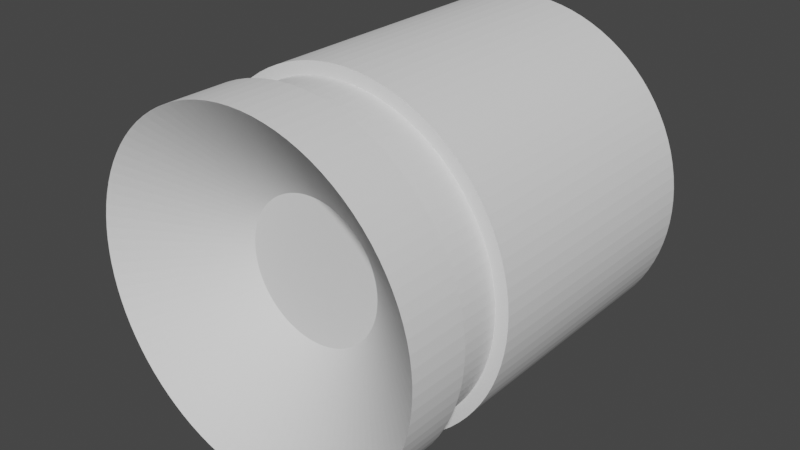 # Source: gun.blend  (saved by Blender 2.91.10; exported with 4.5.12 LTS)
import bpy
from mathutils import Matrix  # noqa: F401  (used for matrix-valued properties, if any)

bpy.ops.wm.read_factory_settings(use_empty=True)
scene = bpy.context.scene
scene.name = 'Scene'

# ---- collections
col_collection = bpy.data.collections.new('Collection'); scene.collection.children.link(col_collection)

# ---- world
world_world = bpy.data.worlds.new('World'); scene.world = world_world
world_world.use_nodes = True; world_world.node_tree.nodes.clear()
_N = world_world.node_tree.nodes; _L = world_world.node_tree.links
n0 = _N.new('ShaderNodeOutputWorld'); n0.name = 'World Output'; n0.location = (300, 300)
n1 = _N.new('ShaderNodeBackground'); n1.name = 'Background'; n1.location = (10, 300)
n1.inputs[0].default_value = (0.05088, 0.05088, 0.05088, 1.0)
_L.new(n1.outputs[0], n0.inputs[0])
n0.is_active_output = True
world_world.color = (0.05088, 0.05088, 0.05088)
world_world.use_sun_shadow = False
world_world.sun_shadow_jitter_overblur = 0.0

# ---- meshes
me_cylinder_001 = bpy.data.meshes.new('Cylinder.001')
me_cylinder_001.from_pydata([(0.0, 1.0, -1.105), (0.0, 1.0, 1.138), (0.06976, 0.9976, -1.105), (0.06976, 0.9976, 1.138), (0.1392, 0.9903, -1.105), (0.1392, 0.9903, 1.138), (0.2079, 0.9781, -1.105), (0.2079, 0.9781, 1.138), (0.2756, 0.9613, -1.105), (0.2756, 0.9613, 1.138), (0.342, 0.9397, -1.105), (0.342, 0.9397, 1.138), (0.4067, 0.9135, -1.105), (0.4067, 0.9135, 1.138), (0.4695, 0.8829, -1.105), (0.4695, 0.8829, 1.138), (0.5299, 0.848, -1.105), (0.5299, 0.848, 1.138), (0.5878, 0.809, -1.105), (0.5878, 0.809, 1.138), (0.6428, 0.766, -1.105), (0.6428, 0.766, 1.138), (0.6947, 0.7193, -1.105), (0.6947, 0.7193, 1.138), (0.7431, 0.6691, -1.105), (0.7431, 0.6691, 1.138), (0.788, 0.6157, -1.105), (0.788, 0.6157, 1.138), (0.829, 0.5592, -1.105), (0.829, 0.5592, 1.138), (0.866, 0.5, -1.105), (0.866, 0.5, 1.138), (0.8988, 0.4384, -1.105), (0.8988, 0.4384, 1.138), (0.9272, 0.3746, -1.105), (0.9272, 0.3746, 1.138), (0.9511, 0.309, -1.105), (0.9511, 0.309, 1.138), (0.9703, 0.2419, -1.105), (0.9703, 0.2419, 1.138), (0.9848, 0.1736, -1.105), (0.9848, 0.1736, 1.138), (0.9945, 0.1045, -1.105), (0.9945, 0.1045, 1.138), (0.9994, 0.0349, -1.105), (0.9994, 0.0349, 1.138), (0.9994, -0.0349, -1.105), (0.9994, -0.0349, 1.138), (0.9945, -0.1045, -1.105), (0.9945, -0.1045, 1.138), (0.9848, -0.1736, -1.105), (0.9848, -0.1736, 1.138), (0.9703, -0.2419, -1.105), (0.9703, -0.2419, 1.138), (0.9511, -0.309, -1.105), (0.9511, -0.309, 1.138), (0.9272, -0.3746, -1.105), (0.9272, -0.3746, 1.138), (0.8988, -0.4384, -1.105), (0.8988, -0.4384, 1.138), (0.866, -0.5, -1.105), (0.866, -0.5, 1.138), (0.829, -0.5592, -1.105), (0.829, -0.5592, 1.138), (0.788, -0.6157, -1.105), (0.788, -0.6157, 1.138), (0.7431, -0.6691, -1.105), (0.7431, -0.6691, 1.138), (0.6947, -0.7193, -1.105), (0.6947, -0.7193, 1.138), (0.6428, -0.766, -1.105), (0.6428, -0.766, 1.138), (0.5878, -0.809, -1.105), (0.5878, -0.809, 1.138), (0.5299, -0.848, -1.105), (0.5299, -0.848, 1.138), (0.4695, -0.8829, -1.105), (0.4695, -0.8829, 1.138), (0.4067, -0.9135, -1.105), (0.4067, -0.9135, 1.138), (0.342, -0.9397, -1.105), (0.342, -0.9397, 1.138), (0.2756, -0.9613, -1.105), (0.2756, -0.9613, 1.138), (0.2079, -0.9781, -1.105), (0.2079, -0.9781, 1.138), (0.1392, -0.9903, -1.105), (0.1392, -0.9903, 1.138), (0.06976, -0.9976, -1.105), (0.06976, -0.9976, 1.138), (-1.041e-06, -1.0, -1.105), (-1.041e-06, -1.0, 1.138), (-0.06976, -0.9976, -1.105), (-0.06976, -0.9976, 1.138), (-0.1392, -0.9903, -1.105), (-0.1392, -0.9903, 1.138), (-0.2079, -0.9781, -1.105), (-0.2079, -0.9781, 1.138), (-0.2756, -0.9613, -1.105), (-0.2756, -0.9613, 1.138), (-0.342, -0.9397, -1.105), (-0.342, -0.9397, 1.138), (-0.4067, -0.9135, -1.105), (-0.4067, -0.9135, 1.138), (-0.4695, -0.8829, -1.105), (-0.4695, -0.8829, 1.138), (-0.5299, -0.848, -1.105), (-0.5299, -0.848, 1.138), (-0.5878, -0.809, -1.105), (-0.5878, -0.809, 1.138), (-0.6428, -0.766, -1.105), (-0.6428, -0.766, 1.138), (-0.6947, -0.7193, -1.105), (-0.6947, -0.7193, 1.138), (-0.7431, -0.6691, -1.105), (-0.7431, -0.6691, 1.138), (-0.788, -0.6157, -1.105), (-0.788, -0.6157, 1.138), (-0.829, -0.5592, -1.105), (-0.829, -0.5592, 1.138), (-0.866, -0.5, -1.105), (-0.866, -0.5, 1.138), (-0.8988, -0.4384, -1.105), (-0.8988, -0.4384, 1.138), (-0.9272, -0.3746, -1.105), (-0.9272, -0.3746, 1.138), (-0.9511, -0.309, -1.105), (-0.9511, -0.309, 1.138), (-0.9703, -0.2419, -1.105), (-0.9703, -0.2419, 1.138), (-0.9848, -0.1736, -1.105), (-0.9848, -0.1736, 1.138), (-0.9945, -0.1045, -1.105), (-0.9945, -0.1045, 1.138), (-0.9994, -0.0349, -1.105), (-0.9994, -0.0349, 1.138), (-0.9994, 0.0349, -1.105), (-0.9994, 0.0349, 1.138), (-0.9945, 0.1045, -1.105), (-0.9945, 0.1045, 1.138), (-0.9848, 0.1737, -1.105), (-0.9848, 0.1737, 1.138), (-0.9703, 0.2419, -1.105), (-0.9703, 0.2419, 1.138), (-0.9511, 0.309, -1.105), (-0.9511, 0.309, 1.138), (-0.9272, 0.3746, -1.105), (-0.9272, 0.3746, 1.138), (-0.8988, 0.4384, -1.105), (-0.8988, 0.4384, 1.138), (-0.866, 0.5, -1.105), (-0.866, 0.5, 1.138), (-0.829, 0.5592, -1.105), (-0.829, 0.5592, 1.138), (-0.788, 0.6157, -1.105), (-0.788, 0.6157, 1.138), (-0.7431, 0.6691, -1.105), (-0.7431, 0.6691, 1.138), (-0.6947, 0.7193, -1.105), (-0.6947, 0.7193, 1.138), (-0.6428, 0.766, -1.105), (-0.6428, 0.766, 1.138), (-0.5878, 0.809, -1.105), (-0.5878, 0.809, 1.138), (-0.5299, 0.8481, -1.105), (-0.5299, 0.8481, 1.138), (-0.4695, 0.8829, -1.105), (-0.4695, 0.8829, 1.138), (-0.4067, 0.9135, -1.105), (-0.4067, 0.9135, 1.138), (-0.342, 0.9397, -1.105), (-0.342, 0.9397, 1.138), (-0.2756, 0.9613, -1.105), (-0.2756, 0.9613, 1.138), (-0.2079, 0.9781, -1.105), (-0.2079, 0.9781, 1.138), (-0.1392, 0.9903, -1.105), (-0.1392, 0.9903, 1.138), (-0.06975, 0.9976, -1.105), (-0.06975, 0.9976, 1.138), (0.0, 1.0, 0.7811), (0.06976, 0.9976, 0.7811), (0.1392, 0.9903, 0.7811), (0.2079, 0.9781, 0.7811), (0.2756, 0.9613, 0.7811), (0.342, 0.9397, 0.7811), (0.4067, 0.9135, 0.7811), (0.4695, 0.8829, 0.7811), (0.5299, 0.848, 0.7811), (0.5878, 0.809, 0.7811), (0.6428, 0.766, 0.7811), (0.6947, 0.7193, 0.7811), (0.7431, 0.6691, 0.7811), (0.788, 0.6157, 0.7811), (0.829, 0.5592, 0.7811), (0.866, 0.5, 0.7811), (0.8988, 0.4384, 0.7811), (0.9272, 0.3746, 0.7811), (0.9511, 0.309, 0.7811), (0.9703, 0.2419, 0.7811), (0.9848, 0.1736, 0.7811), (0.9945, 0.1045, 0.7811), (0.9994, 0.0349, 0.7811), (0.9994, -0.0349, 0.7811), (0.9945, -0.1045, 0.7811), (0.9848, -0.1736, 0.7811), (0.9703, -0.2419, 0.7811), (0.9511, -0.309, 0.7811), (0.9272, -0.3746, 0.7811), (0.8988, -0.4384, 0.7811), (0.866, -0.5, 0.7811), (0.829, -0.5592, 0.7811), (0.788, -0.6157, 0.7811), (0.7431, -0.6691, 0.7811), (0.6947, -0.7193, 0.7811), (0.6428, -0.766, 0.7811), (0.5878, -0.809, 0.7811), (0.5299, -0.848, 0.7811), (0.4695, -0.8829, 0.7811), (0.4067, -0.9135, 0.7811), (0.342, -0.9397, 0.7811), (0.2756, -0.9613, 0.7811), (0.2079, -0.9781, 0.7811), (0.1392, -0.9903, 0.7811), (0.06976, -0.9976, 0.7811), (-1.041e-06, -1.0, 0.7811), (-0.06976, -0.9976, 0.7811), (-0.1392, -0.9903, 0.7811), (-0.2079, -0.9781, 0.7811), (-0.2756, -0.9613, 0.7811), (-0.342, -0.9397, 0.7811), (-0.4067, -0.9135, 0.7811), (-0.4695, -0.8829, 0.7811), (-0.5299, -0.848, 0.7811), (-0.5878, -0.809, 0.7811), (-0.6428, -0.766, 0.7811), (-0.6947, -0.7193, 0.7811), (-0.7431, -0.6691, 0.7811), (-0.788, -0.6157, 0.7811), (-0.829, -0.5592, 0.7811), (-0.866, -0.5, 0.7811), (-0.8988, -0.4384, 0.7811), (-0.9272, -0.3746, 0.7811), (-0.9511, -0.309, 0.7811), (-0.9703, -0.2419, 0.7811), (-0.9848, -0.1736, 0.7811), (-0.9945, -0.1045, 0.7811), (-0.9994, -0.0349, 0.7811), (-0.9994, 0.0349, 0.7811), (-0.9945, 0.1045, 0.7811), (-0.9848, 0.1737, 0.7811), (-0.9703, 0.2419, 0.7811), (-0.9511, 0.309, 0.7811), (-0.9272, 0.3746, 0.7811), (-0.8988, 0.4384, 0.7811), (-0.866, 0.5, 0.7811), (-0.829, 0.5592, 0.7811), (-0.788, 0.6157, 0.7811), (-0.7431, 0.6691, 0.7811), (-0.6947, 0.7193, 0.7811), (-0.6428, 0.766, 0.7811), (-0.5878, 0.809, 0.7811), (-0.5299, 0.8481, 0.7811), (-0.4695, 0.8829, 0.7811), (-0.4067, 0.9135, 0.7811), (-0.342, 0.9397, 0.7811), (-0.2756, 0.9613, 0.7811), (-0.2079, 0.9781, 0.7811), (-0.1392, 0.9903, 0.7811), (-0.06975, 0.9976, 0.7811), (0.06976, 0.9976, 0.4573), (0.1392, 0.9903, 0.4573), (0.2079, 0.9781, 0.4573), (0.2756, 0.9613, 0.4573), (0.342, 0.9397, 0.4573), (0.4067, 0.9135, 0.4573), (0.4695, 0.8829, 0.4573), (0.5299, 0.848, 0.4573), (0.5878, 0.809, 0.4573), (0.6428, 0.766, 0.4573), (0.6947, 0.7193, 0.4573), (0.7431, 0.6691, 0.4573), (0.788, 0.6157, 0.4573), (0.829, 0.5592, 0.4573), (0.866, 0.5, 0.4573), (0.8988, 0.4384, 0.4573), (0.9272, 0.3746, 0.4573), (0.9511, 0.309, 0.4573), (0.9703, 0.2419, 0.4573), (0.9848, 0.1736, 0.4573), (0.9945, 0.1045, 0.4573), (0.9994, 0.0349, 0.4573), (0.9994, -0.0349, 0.4573), (0.9945, -0.1045, 0.4573), (0.9848, -0.1736, 0.4573), (0.9703, -0.2419, 0.4573), (0.9511, -0.309, 0.4573), (0.9272, -0.3746, 0.4573), (0.8988, -0.4384, 0.4573), (0.866, -0.5, 0.4573), (0.829, -0.5592, 0.4573), (0.788, -0.6157, 0.4573), (0.7431, -0.6691, 0.4573), (0.6947, -0.7193, 0.4573), (0.6428, -0.766, 0.4573), (0.5878, -0.809, 0.4573), (0.5299, -0.848, 0.4573), (0.4695, -0.8829, 0.4573), (0.4067, -0.9135, 0.4573), (0.342, -0.9397, 0.4573), (0.2756, -0.9613, 0.4573), (0.2079, -0.9781, 0.4573), (0.1392, -0.9903, 0.4573), (0.06976, -0.9976, 0.4573), (-1.041e-06, -1.0, 0.4573), (-0.06976, -0.9976, 0.4573), (-0.1392, -0.9903, 0.4573), (-0.2079, -0.9781, 0.4573), (-0.2756, -0.9613, 0.4573), (-0.342, -0.9397, 0.4573), (-0.4067, -0.9135, 0.4573), (-0.4695, -0.8829, 0.4573), (-0.5299, -0.848, 0.4573), (-0.5878, -0.809, 0.4573), (-0.6428, -0.766, 0.4573), (-0.6947, -0.7193, 0.4573), (-0.7431, -0.6691, 0.4573), (-0.788, -0.6157, 0.4573), (-0.829, -0.5592, 0.4573), (-0.866, -0.5, 0.4573), (-0.8988, -0.4384, 0.4573), (-0.9272, -0.3746, 0.4573), (-0.9511, -0.309, 0.4573), (-0.9703, -0.2419, 0.4573), (-0.9848, -0.1736, 0.4573), (-0.9945, -0.1045, 0.4573), (-0.9994, -0.0349, 0.4573), (-0.9994, 0.0349, 0.4573), (-0.9945, 0.1045, 0.4573), (-0.9848, 0.1737, 0.4573), (-0.9703, 0.2419, 0.4573), (-0.9511, 0.309, 0.4573), (-0.9272, 0.3746, 0.4573), (-0.8988, 0.4384, 0.4573), (-0.866, 0.5, 0.4573), (-0.829, 0.5592, 0.4573), (-0.788, 0.6157, 0.4573), (-0.7431, 0.6691, 0.4573), (-0.6947, 0.7193, 0.4573), (-0.6428, 0.766, 0.4573), (-0.5878, 0.809, 0.4573), (-0.5299, 0.8481, 0.4573), (-0.4695, 0.8829, 0.4573), (-0.4067, 0.9135, 0.4573), (-0.342, 0.9397, 0.4573), (-0.2756, 0.9613, 0.4573), (-0.2079, 0.9781, 0.4573), (-0.1392, 0.9903, 0.4573), (-0.06975, 0.9976, 0.4573), (0.0, 1.0, 0.4573), (-7.548e-08, 0.9274, 0.7811), (0.06469, 0.9251, 0.7811), (0.1291, 0.9184, 0.7811), (0.1928, 0.9071, 0.7811), (0.2556, 0.8915, 0.7811), (0.3172, 0.8715, 0.7811), (0.3772, 0.8472, 0.7811), (0.4354, 0.8188, 0.7811), (0.4914, 0.7865, 0.7811), (0.5451, 0.7503, 0.7811), (0.5961, 0.7104, 0.7811), (0.6442, 0.6671, 0.7811), (0.6892, 0.6205, 0.7811), (0.7308, 0.571, 0.7811), (0.7688, 0.5186, 0.7811), (0.8031, 0.4637, 0.7811), (0.8335, 0.4065, 0.7811), (0.8599, 0.3474, 0.7811), (0.882, 0.2866, 0.7811), (0.8998, 0.2244, 0.7811), (0.9133, 0.161, 0.7811), (0.9223, 0.09694, 0.7811), (0.9268, 0.03237, 0.7811), (0.9268, -0.03236, 0.7811), (0.9223, -0.09694, 0.7811), (0.9133, -0.161, 0.7811), (0.8998, -0.2244, 0.7811), (0.882, -0.2866, 0.7811), (0.8599, -0.3474, 0.7811), (0.8335, -0.4065, 0.7811), (0.8031, -0.4637, 0.7811), (0.7688, -0.5186, 0.7811), (0.7308, -0.571, 0.7811), (0.6892, -0.6205, 0.7811), (0.6442, -0.6671, 0.7811), (0.5961, -0.7104, 0.7811), (0.5451, -0.7503, 0.7811), (0.4914, -0.7865, 0.7811), (0.4354, -0.8188, 0.7811), (0.3772, -0.8472, 0.7811), (0.3172, -0.8715, 0.7811), (0.2556, -0.8915, 0.7811), (0.1928, -0.9071, 0.7811), (0.1291, -0.9184, 0.7811), (0.06469, -0.9251, 0.7811), (-9.48e-07, -0.9274, 0.7811), (-0.06469, -0.9251, 0.7811), (-0.1291, -0.9184, 0.7811), (-0.1928, -0.9071, 0.7811), (-0.2556, -0.8915, 0.7811), (-0.3172, -0.8715, 0.7811), (-0.3772, -0.8472, 0.7811), (-0.4354, -0.8188, 0.7811), (-0.4914, -0.7865, 0.7811), (-0.5451, -0.7503, 0.7811), (-0.5961, -0.7104, 0.7811), (-0.6442, -0.6671, 0.7811), (-0.6892, -0.6205, 0.7811), (-0.7308, -0.571, 0.7811), (-0.7688, -0.5186, 0.7811), (-0.8031, -0.4637, 0.7811), (-0.8335, -0.4065, 0.7811), (-0.8599, -0.3474, 0.7811), (-0.882, -0.2866, 0.7811), (-0.8998, -0.2244, 0.7811), (-0.9133, -0.161, 0.7811), (-0.9223, -0.09694, 0.7811), (-0.9268, -0.03236, 0.7811), (-0.9268, 0.03237, 0.7811), (-0.9223, 0.09694, 0.7811), (-0.9133, 0.161, 0.7811), (-0.8998, 0.2244, 0.7811), (-0.882, 0.2866, 0.7811), (-0.8599, 0.3474, 0.7811), (-0.8335, 0.4065, 0.7811), (-0.8031, 0.4637, 0.7811), (-0.7688, 0.5186, 0.7811), (-0.7308, 0.571, 0.7811), (-0.6892, 0.6205, 0.7811), (-0.6442, 0.6671, 0.7811), (-0.5961, 0.7104, 0.7811), (-0.5451, 0.7503, 0.7811), (-0.4914, 0.7865, 0.7811), (-0.4354, 0.8188, 0.7811), (-0.3772, 0.8472, 0.7811), (-0.3172, 0.8715, 0.7811), (-0.2556, 0.8915, 0.7811), (-0.1928, 0.9071, 0.7811), (-0.1291, 0.9184, 0.7811), (-0.06469, 0.9251, 0.7811), (0.06469, 0.9251, 0.4573), (0.1291, 0.9184, 0.4573), (0.1928, 0.9071, 0.4573), (0.2556, 0.8915, 0.4573), (0.3172, 0.8715, 0.4573), (0.3772, 0.8472, 0.4573), (0.4354, 0.8188, 0.4573), (0.4914, 0.7865, 0.4573), (0.5451, 0.7503, 0.4573), (0.5961, 0.7104, 0.4573), (0.6442, 0.6671, 0.4573), (0.6892, 0.6205, 0.4573), (0.7308, 0.571, 0.4573), (0.7688, 0.5186, 0.4573), (0.8031, 0.4637, 0.4573), (0.8335, 0.4065, 0.4573), (0.8599, 0.3474, 0.4573), (0.882, 0.2866, 0.4573), (0.8998, 0.2244, 0.4573), (0.9133, 0.161, 0.4573), (0.9223, 0.09694, 0.4573), (0.9268, 0.03237, 0.4573), (0.9268, -0.03236, 0.4573), (0.9223, -0.09694, 0.4573), (0.9133, -0.161, 0.4573), (0.8998, -0.2244, 0.4573), (0.882, -0.2866, 0.4573), (0.8599, -0.3474, 0.4573), (0.8335, -0.4065, 0.4573), (0.8031, -0.4637, 0.4573), (0.7688, -0.5186, 0.4573), (0.7308, -0.571, 0.4573), (0.6892, -0.6205, 0.4573), (0.6442, -0.6671, 0.4573), (0.5961, -0.7104, 0.4573), (0.5451, -0.7503, 0.4573), (0.4914, -0.7865, 0.4573), (0.4354, -0.8188, 0.4573), (0.3772, -0.8472, 0.4573), (0.3172, -0.8715, 0.4573), (0.2556, -0.8915, 0.4573), (0.1928, -0.9071, 0.4573), (0.1291, -0.9184, 0.4573), (0.06469, -0.9251, 0.4573), (-9.48e-07, -0.9274, 0.4573), (-0.06469, -0.9251, 0.4573), (-0.1291, -0.9184, 0.4573), (-0.1928, -0.9071, 0.4573), (-0.2556, -0.8915, 0.4573), (-0.3172, -0.8715, 0.4573), (-0.3772, -0.8472, 0.4573), (-0.4354, -0.8188, 0.4573), (-0.4914, -0.7865, 0.4573), (-0.5451, -0.7503, 0.4573), (-0.5961, -0.7104, 0.4573), (-0.6442, -0.6671, 0.4573), (-0.6892, -0.6205, 0.4573), (-0.7308, -0.571, 0.4573), (-0.7688, -0.5186, 0.4573), (-0.8031, -0.4637, 0.4573), (-0.8335, -0.4065, 0.4573), (-0.8599, -0.3474, 0.4573), (-0.882, -0.2866, 0.4573), (-0.8998, -0.2244, 0.4573), (-0.9133, -0.161, 0.4573), (-0.9223, -0.09694, 0.4573), (-0.9268, -0.03236, 0.4573), (-0.9268, 0.03237, 0.4573), (-0.9223, 0.09694, 0.4573), (-0.9133, 0.161, 0.4573), (-0.8998, 0.2244, 0.4573), (-0.882, 0.2866, 0.4573), (-0.8599, 0.3474, 0.4573), (-0.8335, 0.4065, 0.4573), (-0.8031, 0.4637, 0.4573), (-0.7688, 0.5186, 0.4573), (-0.7308, 0.571, 0.4573), (-0.6892, 0.6205, 0.4573), (-0.6442, 0.6671, 0.4573), (-0.5961, 0.7104, 0.4573), (-0.5451, 0.7503, 0.4573), (-0.4914, 0.7865, 0.4573), (-0.4354, 0.8188, 0.4573), (-0.3772, 0.8472, 0.4573), (-0.3172, 0.8715, 0.4573), (-0.2556, 0.8915, 0.4573), (-0.1928, 0.9071, 0.4573), (-0.1291, 0.9184, 0.4573), (-0.06469, 0.9251, 0.4573), (-7.548e-08, 0.9274, 0.4573), (0.02857, 0.4086, 0.6726), (1.63e-07, 0.4096, 0.6726), (0.057, 0.4056, 0.6726), (0.08516, 0.4006, 0.6726), (0.1129, 0.3937, 0.6726), (0.1401, 0.3849, 0.6726), (0.1666, 0.3742, 0.6726), (0.1923, 0.3616, 0.6726), (0.217, 0.3473, 0.6726), (0.2407, 0.3314, 0.6726), (0.2633, 0.3138, 0.6726), (0.2845, 0.2946, 0.6726), (0.3044, 0.2741, 0.6726), (0.3228, 0.2522, 0.6726), (0.3396, 0.229, 0.6726), (0.3547, 0.2048, 0.6726), (0.3681, 0.1795, 0.6726), (0.3798, 0.1534, 0.6726), (0.3895, 0.1266, 0.6726), (0.3974, 0.09909, 0.6726), (0.4034, 0.07112, 0.6726), (0.4073, 0.04281, 0.6726), (0.4093, 0.01429, 0.6726), (0.4093, -0.01429, 0.6726), (0.4073, -0.04281, 0.6726), (0.4034, -0.07112, 0.6726), (0.3974, -0.09909, 0.6726), (0.3895, -0.1266, 0.6726), (0.3798, -0.1534, 0.6726), (0.3681, -0.1795, 0.6726), (0.3547, -0.2048, 0.6726), (0.3396, -0.229, 0.6726), (0.3228, -0.2522, 0.6726), (0.3044, -0.2741, 0.6726), (0.2845, -0.2946, 0.6726), (0.2633, -0.3138, 0.6726), (0.2407, -0.3314, 0.6726), (0.217, -0.3473, 0.6726), (0.1923, -0.3616, 0.6726), (0.1666, -0.3742, 0.6726), (0.1401, -0.3849, 0.6726), (0.1129, -0.3937, 0.6726), (0.08516, -0.4006, 0.6726), (0.057, -0.4056, 0.6726), (0.02857, -0.4086, 0.6726), (-2.634e-07, -0.4096, 0.6726), (-0.02857, -0.4086, 0.6726), (-0.057, -0.4056, 0.6726), (-0.08516, -0.4006, 0.6726), (-0.1129, -0.3937, 0.6726), (-0.1401, -0.3849, 0.6726), (-0.1666, -0.3742, 0.6726), (-0.1923, -0.3616, 0.6726), (-0.217, -0.3473, 0.6726), (-0.2407, -0.3314, 0.6726), (-0.2633, -0.3138, 0.6726), (-0.2845, -0.2946, 0.6726), (-0.3044, -0.2741, 0.6726), (-0.3228, -0.2522, 0.6726), (-0.3396, -0.229, 0.6726), (-0.3547, -0.2048, 0.6726), (-0.3681, -0.1795, 0.6726), (-0.3798, -0.1534, 0.6726), (-0.3895, -0.1266, 0.6726), (-0.3974, -0.09908, 0.6726), (-0.4034, -0.07112, 0.6726), (-0.4073, -0.04281, 0.6726), (-0.4093, -0.01429, 0.6726), (-0.4093, 0.0143, 0.6726), (-0.4073, 0.04281, 0.6726), (-0.4034, 0.07112, 0.6726), (-0.3974, 0.09909, 0.6726), (-0.3895, 0.1266, 0.6726), (-0.3798, 0.1534, 0.6726), (-0.3681, 0.1795, 0.6726), (-0.3547, 0.2048, 0.6726), (-0.3396, 0.229, 0.6726), (-0.3228, 0.2522, 0.6726), (-0.3044, 0.2741, 0.6726), (-0.2845, 0.2946, 0.6726), (-0.2633, 0.3138, 0.6726), (-0.2407, 0.3314, 0.6726), (-0.217, 0.3473, 0.6726), (-0.1923, 0.3616, 0.6726), (-0.1666, 0.3742, 0.6726), (-0.1401, 0.3849, 0.6726), (-0.1129, 0.3937, 0.6726), (-0.08515, 0.4006, 0.6726), (-0.057, 0.4056, 0.6726), (-0.02857, 0.4086, 0.6726)], [], [(180, 1, 3, 181), (181, 3, 5, 182), (182, 5, 7, 183), (183, 7, 9, 184), (184, 9, 11, 185), (185, 11, 13, 186), (186, 13, 15, 187), (187, 15, 17, 188), (188, 17, 19, 189), (189, 19, 21, 190), (190, 21, 23, 191), (191, 23, 25, 192), (192, 25, 27, 193), (193, 27, 29, 194), (194, 29, 31, 195), (195, 31, 33, 196), (196, 33, 35, 197), (197, 35, 37, 198), (198, 37, 39, 199), (199, 39, 41, 200), (200, 41, 43, 201), (201, 43, 45, 202), (202, 45, 47, 203), (203, 47, 49, 204), (204, 49, 51, 205), (205, 51, 53, 206), (206, 53, 55, 207), (207, 55, 57, 208), (208, 57, 59, 209), (209, 59, 61, 210), (210, 61, 63, 211), (211, 63, 65, 212), (212, 65, 67, 213), (213, 67, 69, 214), (214, 69, 71, 215), (215, 71, 73, 216), (216, 73, 75, 217), (217, 75, 77, 218), (218, 77, 79, 219), (219, 79, 81, 220), (220, 81, 83, 221), (221, 83, 85, 222), (222, 85, 87, 223), (223, 87, 89, 224), (224, 89, 91, 225), (225, 91, 93, 226), (226, 93, 95, 227), (227, 95, 97, 228), (228, 97, 99, 229), (229, 99, 101, 230), (230, 101, 103, 231), (231, 103, 105, 232), (232, 105, 107, 233), (233, 107, 109, 234), (234, 109, 111, 235), (235, 111, 113, 236), (236, 113, 115, 237), (237, 115, 117, 238), (238, 117, 119, 239), (239, 119, 121, 240), (240, 121, 123, 241), (241, 123, 125, 242), (242, 125, 127, 243), (243, 127, 129, 244), (244, 129, 131, 245), (245, 131, 133, 246), (246, 133, 135, 247), (247, 135, 137, 248), (248, 137, 139, 249), (249, 139, 141, 250), (250, 141, 143, 251), (251, 143, 145, 252), (252, 145, 147, 253), (253, 147, 149, 254), (254, 149, 151, 255), (255, 151, 153, 256), (256, 153, 155, 257), (257, 155, 157, 258), (258, 157, 159, 259), (259, 159, 161, 260), (260, 161, 163, 261), (261, 163, 165, 262), (262, 165, 167, 263), (263, 167, 169, 264), (264, 169, 171, 265), (265, 171, 173, 266), (266, 173, 175, 267), (267, 175, 177, 268), (69, 67, 573, 574), (268, 177, 179, 269), (269, 179, 1, 180), (0, 2, 4, 6, 8, 10, 12, 14, 16, 18, 20, 22, 24, 26, 28, 30, 32, 34, 36, 38, 40, 42, 44, 46, 48, 50, 52, 54, 56, 58, 60, 62, 64, 66, 68, 70, 72, 74, 76, 78, 80, 82, 84, 86, 88, 90, 92, 94, 96, 98, 100, 102, 104, 106, 108, 110, 112, 114, 116, 118, 120, 122, 124, 126, 128, 130, 132, 134, 136, 138, 140, 142, 144, 146, 148, 150, 152, 154, 156, 158, 160, 162, 164, 166, 168, 170, 172, 174, 176, 178), (266, 267, 447, 446), (350, 349, 529, 530), (215, 216, 396, 395), (298, 297, 477, 478), (267, 268, 448, 447), (349, 348, 528, 529), (216, 217, 397, 396), (297, 296, 476, 477), (268, 269, 449, 448), (348, 347, 527, 528), (217, 218, 398, 397), (296, 295, 475, 476), (269, 180, 360, 449), (347, 346, 526, 527), (218, 219, 399, 398), (295, 294, 474, 475), (346, 345, 525, 526), (219, 220, 400, 399), (294, 293, 473, 474), (345, 344, 524, 525), (220, 221, 401, 400), (293, 292, 472, 473), (344, 343, 523, 524), (221, 222, 402, 401), (292, 291, 471, 472), (343, 342, 522, 523), (222, 223, 403, 402), (291, 290, 470, 471), (342, 341, 521, 522), (223, 224, 404, 403), (290, 289, 469, 470), (341, 340, 520, 521), (224, 225, 405, 404), (289, 288, 468, 469), (340, 339, 519, 520), (225, 226, 406, 405), (288, 287, 467, 468), (339, 338, 518, 519), (226, 227, 407, 406), (287, 286, 466, 467), (338, 337, 517, 518), (227, 228, 408, 407), (286, 285, 465, 466), (337, 336, 516, 517), (228, 229, 409, 408), (285, 284, 464, 465), (336, 335, 515, 516), (229, 230, 410, 409), (284, 283, 463, 464), (335, 334, 514, 515), (230, 231, 411, 410), (283, 282, 462, 463), (334, 333, 513, 514), (231, 232, 412, 411), (282, 281, 461, 462), (180, 181, 361, 360), (333, 332, 512, 513), (232, 233, 413, 412), (281, 280, 460, 461), (181, 182, 362, 361), (332, 331, 511, 512), (233, 234, 414, 413), (280, 279, 459, 460), (182, 183, 363, 362), (331, 330, 510, 511), (234, 235, 415, 414), (279, 278, 458, 459), (183, 184, 364, 363), (330, 329, 509, 510), (235, 236, 416, 415), (278, 277, 457, 458), (184, 185, 365, 364), (329, 328, 508, 509), (236, 237, 417, 416), (277, 276, 456, 457), (185, 186, 366, 365), (328, 327, 507, 508), (237, 238, 418, 417), (276, 275, 455, 456), (186, 187, 367, 366), (327, 326, 506, 507), (238, 239, 419, 418), (275, 274, 454, 455), (187, 188, 368, 367), (326, 325, 505, 506), (239, 240, 420, 419), (274, 273, 453, 454), (188, 189, 369, 368), (325, 324, 504, 505), (240, 241, 421, 420), (0, 359, 270, 2), (2, 270, 271, 4), (4, 271, 272, 6), (6, 272, 273, 8), (8, 273, 274, 10), (10, 274, 275, 12), (12, 275, 276, 14), (14, 276, 277, 16), (16, 277, 278, 18), (18, 278, 279, 20), (20, 279, 280, 22), (22, 280, 281, 24), (24, 281, 282, 26), (26, 282, 283, 28), (28, 283, 284, 30), (30, 284, 285, 32), (32, 285, 286, 34), (34, 286, 287, 36), (36, 287, 288, 38), (38, 288, 289, 40), (40, 289, 290, 42), (42, 290, 291, 44), (44, 291, 292, 46), (46, 292, 293, 48), (48, 293, 294, 50), (50, 294, 295, 52), (52, 295, 296, 54), (54, 296, 297, 56), (56, 297, 298, 58), (58, 298, 299, 60), (60, 299, 300, 62), (62, 300, 301, 64), (64, 301, 302, 66), (66, 302, 303, 68), (68, 303, 304, 70), (70, 304, 305, 72), (72, 305, 306, 74), (74, 306, 307, 76), (76, 307, 308, 78), (78, 308, 309, 80), (80, 309, 310, 82), (82, 310, 311, 84), (84, 311, 312, 86), (86, 312, 313, 88), (88, 313, 314, 90), (90, 314, 315, 92), (92, 315, 316, 94), (94, 316, 317, 96), (96, 317, 318, 98), (98, 318, 319, 100), (100, 319, 320, 102), (102, 320, 321, 104), (104, 321, 322, 106), (106, 322, 323, 108), (108, 323, 324, 110), (110, 324, 325, 112), (112, 325, 326, 114), (114, 326, 327, 116), (116, 327, 328, 118), (118, 328, 329, 120), (120, 329, 330, 122), (122, 330, 331, 124), (124, 331, 332, 126), (126, 332, 333, 128), (128, 333, 334, 130), (130, 334, 335, 132), (132, 335, 336, 134), (134, 336, 337, 136), (136, 337, 338, 138), (138, 338, 339, 140), (140, 339, 340, 142), (142, 340, 341, 144), (144, 341, 342, 146), (146, 342, 343, 148), (148, 343, 344, 150), (150, 344, 345, 152), (152, 345, 346, 154), (154, 346, 347, 156), (156, 347, 348, 158), (158, 348, 349, 160), (160, 349, 350, 162), (162, 350, 351, 164), (164, 351, 352, 166), (166, 352, 353, 168), (168, 353, 354, 170), (170, 354, 355, 172), (172, 355, 356, 174), (174, 356, 357, 176), (176, 357, 358, 178), (178, 358, 359, 0), (538, 449, 360, 539), (537, 448, 449, 538), (536, 447, 448, 537), (535, 446, 447, 536), (534, 445, 446, 535), (533, 444, 445, 534), (532, 443, 444, 533), (531, 442, 443, 532), (530, 441, 442, 531), (529, 440, 441, 530), (528, 439, 440, 529), (527, 438, 439, 528), (526, 437, 438, 527), (525, 436, 437, 526), (524, 435, 436, 525), (523, 434, 435, 524), (522, 433, 434, 523), (521, 432, 433, 522), (520, 431, 432, 521), (519, 430, 431, 520), (518, 429, 430, 519), (517, 428, 429, 518), (516, 427, 428, 517), (515, 426, 427, 516), (514, 425, 426, 515), (513, 424, 425, 514), (512, 423, 424, 513), (511, 422, 423, 512), (510, 421, 422, 511), (509, 420, 421, 510), (508, 419, 420, 509), (507, 418, 419, 508), (506, 417, 418, 507), (505, 416, 417, 506), (504, 415, 416, 505), (503, 414, 415, 504), (502, 413, 414, 503), (501, 412, 413, 502), (500, 411, 412, 501), (499, 410, 411, 500), (498, 409, 410, 499), (497, 408, 409, 498), (496, 407, 408, 497), (495, 406, 407, 496), (494, 405, 406, 495), (493, 404, 405, 494), (492, 403, 404, 493), (491, 402, 403, 492), (490, 401, 402, 491), (489, 400, 401, 490), (488, 399, 400, 489), (487, 398, 399, 488), (486, 397, 398, 487), (485, 396, 397, 486), (484, 395, 396, 485), (483, 394, 395, 484), (482, 393, 394, 483), (481, 392, 393, 482), (480, 391, 392, 481), (479, 390, 391, 480), (478, 389, 390, 479), (477, 388, 389, 478), (476, 387, 388, 477), (475, 386, 387, 476), (474, 385, 386, 475), (473, 384, 385, 474), (472, 383, 384, 473), (471, 382, 383, 472), (470, 381, 382, 471), (469, 380, 381, 470), (468, 379, 380, 469), (467, 378, 379, 468), (466, 377, 378, 467), (465, 376, 377, 466), (464, 375, 376, 465), (463, 374, 375, 464), (462, 373, 374, 463), (461, 372, 373, 462), (460, 371, 372, 461), (459, 370, 371, 460), (458, 369, 370, 459), (457, 368, 369, 458), (456, 367, 368, 457), (455, 366, 367, 456), (454, 365, 366, 455), (453, 364, 365, 454), (452, 363, 364, 453), (451, 362, 363, 452), (450, 361, 362, 451), (539, 360, 361, 450), (299, 298, 478, 479), (214, 215, 395, 394), (351, 350, 530, 531), (265, 266, 446, 445), (300, 299, 479, 480), (213, 214, 394, 393), (352, 351, 531, 532), (264, 265, 445, 444), (301, 300, 480, 481), (212, 213, 393, 392), (353, 352, 532, 533), (263, 264, 444, 443), (302, 301, 481, 482), (211, 212, 392, 391), (354, 353, 533, 534), (262, 263, 443, 442), (303, 302, 482, 483), (210, 211, 391, 390), (355, 354, 534, 535), (261, 262, 442, 441), (304, 303, 483, 484), (209, 210, 390, 389), (356, 355, 535, 536), (260, 261, 441, 440), (305, 304, 484, 485), (208, 209, 389, 388), (357, 356, 536, 537), (259, 260, 440, 439), (306, 305, 485, 486), (207, 208, 388, 387), (358, 357, 537, 538), (258, 259, 439, 438), (307, 306, 486, 487), (206, 207, 387, 386), (359, 358, 538, 539), (257, 258, 438, 437), (308, 307, 487, 488), (205, 206, 386, 385), (256, 257, 437, 436), (309, 308, 488, 489), (204, 205, 385, 384), (255, 256, 436, 435), (310, 309, 489, 490), (203, 204, 384, 383), (254, 255, 435, 434), (311, 310, 490, 491), (202, 203, 383, 382), (253, 254, 434, 433), (312, 311, 491, 492), (201, 202, 382, 381), (252, 253, 433, 432), (313, 312, 492, 493), (200, 201, 381, 380), (251, 252, 432, 431), (314, 313, 493, 494), (199, 200, 380, 379), (250, 251, 431, 430), (315, 314, 494, 495), (198, 199, 379, 378), (249, 250, 430, 429), (316, 315, 495, 496), (197, 198, 378, 377), (248, 249, 429, 428), (317, 316, 496, 497), (196, 197, 377, 376), (247, 248, 428, 427), (318, 317, 497, 498), (195, 196, 376, 375), (246, 247, 427, 426), (319, 318, 498, 499), (194, 195, 375, 374), (245, 246, 426, 425), (320, 319, 499, 500), (193, 194, 374, 373), (244, 245, 425, 424), (321, 320, 500, 501), (192, 193, 373, 372), (270, 359, 539, 450), (243, 244, 424, 423), (322, 321, 501, 502), (191, 192, 372, 371), (271, 270, 450, 451), (242, 243, 423, 422), (323, 322, 502, 503), (190, 191, 371, 370), (272, 271, 451, 452), (241, 242, 422, 421), (324, 323, 503, 504), (189, 190, 370, 369), (273, 272, 452, 453), (540, 541, 629, 628, 627, 626, 625, 624, 623, 622, 621, 620, 619, 618, 617, 616, 615, 614, 613, 612, 611, 610, 609, 608, 607, 606, 605, 604, 603, 602, 601, 600, 599, 598, 597, 596, 595, 594, 593, 592, 591, 590, 589, 588, 587, 586, 585, 584, 583, 582, 581, 580, 579, 578, 577, 576, 575, 574, 573, 572, 571, 570, 569, 568, 567, 566, 565, 564, 563, 562, 561, 560, 559, 558, 557, 556, 555, 554, 553, 552, 551, 550, 549, 548, 547, 546, 545, 544, 543, 542), (139, 137, 608, 609), (17, 15, 547, 548), (87, 85, 582, 583), (157, 155, 617, 618), (35, 33, 556, 557), (105, 103, 591, 592), (175, 173, 626, 627), (53, 51, 565, 566), (123, 121, 600, 601), (71, 69, 574, 575), (141, 139, 609, 610), (19, 17, 548, 549), (89, 87, 583, 584), (159, 157, 618, 619), (37, 35, 557, 558), (107, 105, 592, 593), (177, 175, 627, 628), (3, 1, 541, 540), (55, 53, 566, 567), (125, 123, 601, 602), (73, 71, 575, 576), (143, 141, 610, 611), (21, 19, 549, 550), (91, 89, 584, 585), (161, 159, 619, 620), (39, 37, 558, 559), (109, 107, 593, 594), (179, 177, 628, 629), (57, 55, 567, 568), (127, 125, 602, 603), (5, 3, 540, 542), (75, 73, 576, 577), (145, 143, 611, 612), (23, 21, 550, 551), (93, 91, 585, 586), (163, 161, 620, 621), (41, 39, 559, 560), (111, 109, 594, 595), (1, 179, 629, 541), (59, 57, 568, 569), (129, 127, 603, 604), (7, 5, 542, 543), (77, 75, 577, 578), (147, 145, 612, 613), (25, 23, 551, 552), (95, 93, 586, 587), (165, 163, 621, 622), (43, 41, 560, 561), (113, 111, 595, 596), (61, 59, 569, 570), (131, 129, 604, 605), (9, 7, 543, 544), (79, 77, 578, 579), (149, 147, 613, 614), (27, 25, 552, 553), (97, 95, 587, 588), (167, 165, 622, 623), (45, 43, 561, 562), (115, 113, 596, 597), (63, 61, 570, 571), (133, 131, 605, 606), (11, 9, 544, 545), (81, 79, 579, 580), (151, 149, 614, 615), (29, 27, 553, 554), (99, 97, 588, 589), (169, 167, 623, 624), (47, 45, 562, 563), (117, 115, 597, 598), (65, 63, 571, 572), (135, 133, 606, 607), (13, 11, 545, 546), (83, 81, 580, 581), (153, 151, 615, 616), (31, 29, 554, 555), (101, 99, 589, 590), (171, 169, 624, 625), (49, 47, 563, 564), (119, 117, 598, 599), (67, 65, 572, 573), (137, 135, 607, 608), (15, 13, 546, 547), (85, 83, 581, 582), (155, 153, 616, 617), (33, 31, 555, 556), (103, 101, 590, 591), (173, 171, 625, 626), (51, 49, 564, 565), (121, 119, 599, 600)])
_uv = me_cylinder_001.uv_layers.new(name='UVMap')
_uv.uv.foreach_set('vector', [1.0, 0.9553, 1.0, 1.0, 0.9889, 1.0, 0.9889, 0.9553, 0.9889, 0.9553, 0.9889, 1.0, 0.9778, 1.0, 0.9778, 0.9553, 0.9778, 0.9553, 0.9778, 1.0, 0.9667, 1.0, 0.9667, 0.9553, 0.9667, 0.9553, 0.9667, 1.0, 0.9556, 1.0, 0.9556, 0.9553, 0.9556, 0.9553, 0.9556, 1.0, 0.9444, 1.0, 0.9444, 0.9553, 0.9444, 0.9553, 0.9444, 1.0, 0.9333, 1.0, 0.9333, 0.9553, 0.9333, 0.9553, 0.9333, 1.0, 0.9222, 1.0, 0.9222, 0.9553, 0.9222, 0.9553, 0.9222, 1.0, 0.9111, 1.0, 0.9111, 0.9553, 0.9111, 0.9553, 0.9111, 1.0, 0.9, 1.0, 0.9, 0.9553, 0.9, 0.9553, 0.9, 1.0, 0.8889, 1.0, 0.8889, 0.9553, 0.8889, 0.9553, 0.8889, 1.0, 0.8778, 1.0, 0.8778, 0.9553, 0.8778, 0.9553, 0.8778, 1.0, 0.8667, 1.0, 0.8667, 0.9553, 0.8667, 0.9553, 0.8667, 1.0, 0.8556, 1.0, 0.8556, 0.9553, 0.8556, 0.9553, 0.8556, 1.0, 0.8444, 1.0, 0.8444, 0.9553, 0.8444, 0.9553, 0.8444, 1.0, 0.8333, 1.0, 0.8333, 0.9553, 0.8333, 0.9553, 0.8333, 1.0, 0.8222, 1.0, 0.8222, 0.9553, 0.8222, 0.9553, 0.8222, 1.0, 0.8111, 1.0, 0.8111, 0.9553, 0.8111, 0.9553, 0.8111, 1.0, 0.8, 1.0, 0.8, 0.9553, 0.8, 0.9553, 0.8, 1.0, 0.7889, 1.0, 0.7889, 0.9553, 0.7889, 0.9553, 0.7889, 1.0, 0.7778, 1.0, 0.7778, 0.9553, 0.7778, 0.9553, 0.7778, 1.0, 0.7667, 1.0, 0.7667, 0.9553, 0.7667, 0.9553, 0.7667, 1.0, 0.7556, 1.0, 0.7556, 0.9553, 0.7556, 0.9553, 0.7556, 1.0, 0.7444, 1.0, 0.7444, 0.9553, 0.7444, 0.9553, 0.7444, 1.0, 0.7333, 1.0, 0.7333, 0.9553, 0.7333, 0.9553, 0.7333, 1.0, 0.7222, 1.0, 0.7222, 0.9553, 0.7222, 0.9553, 0.7222, 1.0, 0.7111, 1.0, 0.7111, 0.9553, 0.7111, 0.9553, 0.7111, 1.0, 0.7, 1.0, 0.7, 0.9553, 0.7, 0.9553, 0.7, 1.0, 0.6889, 1.0, 0.6889, 0.9553, 0.6889, 0.9553, 0.6889, 1.0, 0.6778, 1.0, 0.6778, 0.9553, 0.6778, 0.9553, 0.6778, 1.0, 0.6667, 1.0, 0.6667, 0.9553, 0.6667, 0.9553, 0.6667, 1.0, 0.6556, 1.0, 0.6556, 0.9553, 0.6556, 0.9553, 0.6556, 1.0, 0.6444, 1.0, 0.6444, 0.9553, 0.6444, 0.9553, 0.6444, 1.0, 0.6333, 1.0, 0.6333, 0.9553, 0.6333, 0.9553, 0.6333, 1.0, 0.6222, 1.0, 0.6222, 0.9553, 0.6222, 0.9553, 0.6222, 1.0, 0.6111, 1.0, 0.6111, 0.9553, 0.6111, 0.9553, 0.6111, 1.0, 0.6, 1.0, 0.6, 0.9553, 0.6, 0.9553, 0.6, 1.0, 0.5889, 1.0, 0.5889, 0.9553, 0.5889, 0.9553, 0.5889, 1.0, 0.5778, 1.0, 0.5778, 0.9553, 0.5778, 0.9553, 0.5778, 1.0, 0.5667, 1.0, 0.5667, 0.9553, 0.5667, 0.9553, 0.5667, 1.0, 0.5556, 1.0, 0.5556, 0.9553, 0.5556, 0.9553, 0.5556, 1.0, 0.5444, 1.0, 0.5444, 0.9553, 0.5444, 0.9553, 0.5444, 1.0, 0.5333, 1.0, 0.5333, 0.9553, 0.5333, 0.9553, 0.5333, 1.0, 0.5222, 1.0, 0.5222, 0.9553, 0.5222, 0.9553, 0.5222, 1.0, 0.5111, 1.0, 0.5111, 0.9553, 0.5111, 0.9553, 0.5111, 1.0, 0.5, 1.0, 0.5, 0.9553, 0.5, 0.9553, 0.5, 1.0, 0.4889, 1.0, 0.4889, 0.9553, 0.4889, 0.9553, 0.4889, 1.0, 0.4778, 1.0, 0.4778, 0.9553, 0.4778, 0.9553, 0.4778, 1.0, 0.4667, 1.0, 0.4667, 0.9553, 0.4667, 0.9553, 0.4667, 1.0, 0.4556, 1.0, 0.4556, 0.9553, 0.4556, 0.9553, 0.4556, 1.0, 0.4444, 1.0, 0.4444, 0.9553, 0.4444, 0.9553, 0.4444, 1.0, 0.4333, 1.0, 0.4333, 0.9553, 0.4333, 0.9553, 0.4333, 1.0, 0.4222, 1.0, 0.4222, 0.9553, 0.4222, 0.9553, 0.4222, 1.0, 0.4111, 1.0, 0.4111, 0.9553, 0.4111, 0.9553, 0.4111, 1.0, 0.4, 1.0, 0.4, 0.9553, 0.4, 0.9553, 0.4, 1.0, 0.3889, 1.0, 0.3889, 0.9553, 0.3889, 0.9553, 0.3889, 1.0, 0.3778, 1.0, 0.3778, 0.9553, 0.3778, 0.9553, 0.3778, 1.0, 0.3667, 1.0, 0.3667, 0.9553, 0.3667, 0.9553, 0.3667, 1.0, 0.3556, 1.0, 0.3556, 0.9553, 0.3556, 0.9553, 0.3556, 1.0, 0.3444, 1.0, 0.3444, 0.9553, 0.3444, 0.9553, 0.3444, 1.0, 0.3333, 1.0, 0.3333, 0.9553, 0.3333, 0.9553, 0.3333, 1.0, 0.3222, 1.0, 0.3222, 0.9553, 0.3222, 0.9553, 0.3222, 1.0, 0.3111, 1.0, 0.3111, 0.9553, 0.3111, 0.9553, 0.3111, 1.0, 0.3, 1.0, 0.3, 0.9553, 0.3, 0.9553, 0.3, 1.0, 0.2889, 1.0, 0.2889, 0.9553, 0.2889, 0.9553, 0.2889, 1.0, 0.2778, 1.0, 0.2778, 0.9553, 0.2778, 0.9553, 0.2778, 1.0, 0.2667, 1.0, 0.2667, 0.9553, 0.2667, 0.9553, 0.2667, 1.0, 0.2556, 1.0, 0.2556, 0.9553, 0.2556, 0.9553, 0.2556, 1.0, 0.2444, 1.0, 0.2444, 0.9553, 0.2444, 0.9553, 0.2444, 1.0, 0.2333, 1.0, 0.2333, 0.9553, 0.2333, 0.9553, 0.2333, 1.0, 0.2222, 1.0, 0.2222, 0.9553, 0.2222, 0.9553, 0.2222, 1.0, 0.2111, 1.0, 0.2111, 0.9553, 0.2111, 0.9553, 0.2111, 1.0, 0.2, 1.0, 0.2, 0.9553, 0.2, 0.9553, 0.2, 1.0, 0.1889, 1.0, 0.1889, 0.9553, 0.1889, 0.9553, 0.1889, 1.0, 0.1778, 1.0, 0.1778, 0.9553, 0.1778, 0.9553, 0.1778, 1.0, 0.1667, 1.0, 0.1667, 0.9553, 0.1667, 0.9553, 0.1667, 1.0, 0.1556, 1.0, 0.1556, 0.9553, 0.1556, 0.9553, 0.1556, 1.0, 0.1444, 1.0, 0.1444, 0.9553, 0.1444, 0.9553, 0.1444, 1.0, 0.1333, 1.0, 0.1333, 0.9553, 0.1333, 0.9553, 0.1333, 1.0, 0.1222, 1.0, 0.1222, 0.9553, 0.1222, 0.9553, 0.1222, 1.0, 0.1111, 1.0, 0.1111, 0.9553, 0.1111, 0.9553, 0.1111, 1.0, 0.1, 1.0, 0.1, 0.9553, 0.1, 0.9553, 0.1, 1.0, 0.08889, 1.0, 0.08889, 0.9553, 0.08889, 0.9553, 0.08889, 1.0, 0.07778, 1.0, 0.07778, 0.9553, 0.07778, 0.9553, 0.07778, 1.0, 0.06667, 1.0, 0.06667, 0.9553, 0.06667, 0.9553, 0.06667, 1.0, 0.05555, 1.0, 0.05555, 0.9553, 0.05555, 0.9553, 0.05555, 1.0, 0.04444, 1.0, 0.04444, 0.9553, 0.04444, 0.9553, 0.04444, 1.0, 0.03333, 1.0, 0.03333, 0.9553, 0.03333, 0.9553, 0.03333, 1.0, 0.02222, 1.0, 0.02222, 0.9553, 0.6222, 1.0, 0.6333, 1.0, 0.6333, 1.0, 0.6222, 1.0, 0.02222, 0.9553, 0.02222, 1.0, 0.01111, 1.0, 0.01111, 0.9553, 0.01111, 0.9553, 0.01111, 1.0, -1.254e-06, 1.0, -1.254e-06, 0.9553, 0.75, 0.49, 0.7667, 0.4894, 0.7834, 0.4877, 0.7999, 0.4848, 0.8162, 0.4807, 0.8321, 0.4755, 0.8476, 0.4693, 0.8627, 0.4619, 0.8772, 0.4535, 0.8911, 0.4442, 0.9043, 0.4339, 0.9167, 0.4226, 0.9284, 0.4106, 0.9391, 0.3978, 0.949, 0.3842, 0.9578, 0.37, 0.9657, 0.3552, 0.9725, 0.3399, 0.9783, 0.3242, 0.9829, 0.3081, 0.9864, 0.2917, 0.9887, 0.2751, 0.9899, 0.2584, 0.9899, 0.2416, 0.9887, 0.2249, 0.9864, 0.2083, 0.9829, 0.1919, 0.9783, 0.1758, 0.9725, 0.1601, 0.9657, 0.1448, 0.9578, 0.13, 0.949, 0.1158, 0.9391, 0.1022, 0.9284, 0.08941, 0.9167, 0.07736, 0.9043, 0.06615, 0.8911, 0.05584, 0.8772, 0.04647, 0.8627, 0.03809, 0.8476, 0.03075, 0.8321, 0.02447, 0.8162, 0.0193, 0.7999, 0.01524, 0.7834, 0.01234, 0.7667, 0.01058, 0.75, 0.01, 0.7333, 0.01058, 0.7166, 0.01234, 0.7001, 0.01524, 0.6838, 0.0193, 0.6679, 0.02447, 0.6524, 0.03075, 0.6373, 0.03809, 0.6228, 0.04647, 0.6089, 0.05584, 0.5957, 0.06615, 0.5833, 0.07736, 0.5716, 0.08941, 0.5609, 0.1022, 0.551, 0.1158, 0.5422, 0.13, 0.5343, 0.1448, 0.5275, 0.1601, 0.5217, 0.1758, 0.5171, 0.1919, 0.5136, 0.2083, 0.5113, 0.2249, 0.5101, 0.2416, 0.5101, 0.2584, 0.5113, 0.2751, 0.5136, 0.2917, 0.5171, 0.3081, 0.5217, 0.3242, 0.5275, 0.3399, 0.5343, 0.3552, 0.5422, 0.37, 0.551, 0.3842, 0.5609, 0.3978, 0.5716, 0.4106, 0.5833, 0.4226, 0.5957, 0.4339, 0.6089, 0.4442, 0.6228, 0.4535, 0.6373, 0.4619, 0.6524, 0.4693, 0.6679, 0.4755, 0.6838, 0.4807, 0.7001, 0.4848, 0.7166, 0.4877, 0.7333, 0.4894, 0.04444, 0.9553, 0.03333, 0.9553, 0.03333, 0.9553, 0.04444, 0.9553, 0.1, 0.9149, 0.1111, 0.9149, 0.1111, 0.9149, 0.1, 0.9149, 0.6111, 0.9553, 0.6, 0.9553, 0.6, 0.9553, 0.6111, 0.9553, 0.6778, 0.9149, 0.6889, 0.9149, 0.6889, 0.9149, 0.6778, 0.9149, 0.03333, 0.9553, 0.02222, 0.9553, 0.02222, 0.9553, 0.03333, 0.9553, 0.1111, 0.9149, 0.1222, 0.9149, 0.1222, 0.9149, 0.1111, 0.9149, 0.6, 0.9553, 0.5889, 0.9553, 0.5889, 0.9553, 0.6, 0.9553, 0.6889, 0.9149, 0.7, 0.9149, 0.7, 0.9149, 0.6889, 0.9149, 0.02222, 0.9553, 0.01111, 0.9553, 0.01111, 0.9553, 0.02222, 0.9553, 0.1222, 0.9149, 0.1333, 0.9149, 0.1333, 0.9149, 0.1222, 0.9149, 0.5889, 0.9553, 0.5778, 0.9553, 0.5778, 0.9553, 0.5889, 0.9553, 0.7, 0.9149, 0.7111, 0.9149, 0.7111, 0.9149, 0.7, 0.9149, 0.01111, 0.9553, -1.254e-06, 0.9553, -1.254e-06, 0.9553, 0.01111, 0.9553, 0.1333, 0.9149, 0.1444, 0.9149, 0.1444, 0.9149, 0.1333, 0.9149, 0.5778, 0.9553, 0.5667, 0.9553, 0.5667, 0.9553, 0.5778, 0.9553, 0.7111, 0.9149, 0.7222, 0.9149, 0.7222, 0.9149, 0.7111, 0.9149, 0.1444, 0.9149, 0.1556, 0.9149, 0.1556, 0.9149, 0.1444, 0.9149, 0.5667, 0.9553, 0.5556, 0.9553, 0.5556, 0.9553, 0.5667, 0.9553, 0.7222, 0.9149, 0.7333, 0.9149, 0.7333, 0.9149, 0.7222, 0.9149, 0.1556, 0.9149, 0.1667, 0.9149, 0.1667, 0.9149, 0.1556, 0.9149, 0.5556, 0.9553, 0.5444, 0.9553, 0.5444, 0.9553, 0.5556, 0.9553, 0.7333, 0.9149, 0.7444, 0.9149, 0.7444, 0.9149, 0.7333, 0.9149, 0.1667, 0.9149, 0.1778, 0.9149, 0.1778, 0.9149, 0.1667, 0.9149, 0.5444, 0.9553, 0.5333, 0.9553, 0.5333, 0.9553, 0.5444, 0.9553, 0.7444, 0.9149, 0.7556, 0.9149, 0.7556, 0.9149, 0.7444, 0.9149, 0.1778, 0.9149, 0.1889, 0.9149, 0.1889, 0.9149, 0.1778, 0.9149, 0.5333, 0.9553, 0.5222, 0.9553, 0.5222, 0.9553, 0.5333, 0.9553, 0.7556, 0.9149, 0.7667, 0.9149, 0.7667, 0.9149, 0.7556, 0.9149, 0.1889, 0.9149, 0.2, 0.9149, 0.2, 0.9149, 0.1889, 0.9149, 0.5222, 0.9553, 0.5111, 0.9553, 0.5111, 0.9553, 0.5222, 0.9553, 0.7667, 0.9149, 0.7778, 0.9149, 0.7778, 0.9149, 0.7667, 0.9149, 0.2, 0.9149, 0.2111, 0.9149, 0.2111, 0.9149, 0.2, 0.9149, 0.5111, 0.9553, 0.5, 0.9553, 0.5, 0.9553, 0.5111, 0.9553, 0.7778, 0.9149, 0.7889, 0.9149, 0.7889, 0.9149, 0.7778, 0.9149, 0.2111, 0.9149, 0.2222, 0.9149, 0.2222, 0.9149, 0.2111, 0.9149, 0.5, 0.9553, 0.4889, 0.9553, 0.4889, 0.9553, 0.5, 0.9553, 0.7889, 0.9149, 0.8, 0.9149, 0.8, 0.9149, 0.7889, 0.9149, 0.2222, 0.9149, 0.2333, 0.9149, 0.2333, 0.9149, 0.2222, 0.9149, 0.4889, 0.9553, 0.4778, 0.9553, 0.4778, 0.9553, 0.4889, 0.9553, 0.8, 0.9149, 0.8111, 0.9149, 0.8111, 0.9149, 0.8, 0.9149, 0.2333, 0.9149, 0.2444, 0.9149, 0.2444, 0.9149, 0.2333, 0.9149, 0.4778, 0.9553, 0.4667, 0.9553, 0.4667, 0.9553, 0.4778, 0.9553, 0.8111, 0.9149, 0.8222, 0.9149, 0.8222, 0.9149, 0.8111, 0.9149, 0.2444, 0.9149, 0.2556, 0.9149, 0.2556, 0.9149, 0.2444, 0.9149, 0.4667, 0.9553, 0.4556, 0.9553, 0.4556, 0.9553, 0.4667, 0.9553, 0.8222, 0.9149, 0.8333, 0.9149, 0.8333, 0.9149, 0.8222, 0.9149, 0.2556, 0.9149, 0.2667, 0.9149, 0.2667, 0.9149, 0.2556, 0.9149, 0.4556, 0.9553, 0.4444, 0.9553, 0.4444, 0.9553, 0.4556, 0.9553, 0.8333, 0.9149, 0.8444, 0.9149, 0.8444, 0.9149, 0.8333, 0.9149, 0.2667, 0.9149, 0.2778, 0.9149, 0.2778, 0.9149, 0.2667, 0.9149, 0.4444, 0.9553, 0.4333, 0.9553, 0.4333, 0.9553, 0.4444, 0.9553, 0.8444, 0.9149, 0.8556, 0.9149, 0.8556, 0.9149, 0.8444, 0.9149, 0.2778, 0.9149, 0.2889, 0.9149, 0.2889, 0.9149, 0.2778, 0.9149, 0.4333, 0.9553, 0.4222, 0.9553, 0.4222, 0.9553, 0.4333, 0.9553, 0.8556, 0.9149, 0.8667, 0.9149, 0.8667, 0.9149, 0.8556, 0.9149, 1.0, 0.9553, 0.9889, 0.9553, 0.9889, 0.9553, 1.0, 0.9553, 0.2889, 0.9149, 0.3, 0.9149, 0.3, 0.9149, 0.2889, 0.9149, 0.4222, 0.9553, 0.4111, 0.9553, 0.4111, 0.9553, 0.4222, 0.9553, 0.8667, 0.9149, 0.8778, 0.9149, 0.8778, 0.9149, 0.8667, 0.9149, 0.9889, 0.9553, 0.9778, 0.9553, 0.9778, 0.9553, 0.9889, 0.9553, 0.3, 0.9149, 0.3111, 0.9149, 0.3111, 0.9149, 0.3, 0.9149, 0.4111, 0.9553, 0.4, 0.9553, 0.4, 0.9553, 0.4111, 0.9553, 0.8778, 0.9149, 0.8889, 0.9149, 0.8889, 0.9149, 0.8778, 0.9149, 0.9778, 0.9553, 0.9667, 0.9553, 0.9667, 0.9553, 0.9778, 0.9553, 0.3111, 0.9149, 0.3222, 0.9149, 0.3222, 0.9149, 0.3111, 0.9149, 0.4, 0.9553, 0.3889, 0.9553, 0.3889, 0.9553, 0.4, 0.9553, 0.8889, 0.9149, 0.9, 0.9149, 0.9, 0.9149, 0.8889, 0.9149, 0.9667, 0.9553, 0.9556, 0.9553, 0.9556, 0.9553, 0.9667, 0.9553, 0.3222, 0.9149, 0.3333, 0.9149, 0.3333, 0.9149, 0.3222, 0.9149, 0.3889, 0.9553, 0.3778, 0.9553, 0.3778, 0.9553, 0.3889, 0.9553, 0.9, 0.9149, 0.9111, 0.9149, 0.9111, 0.9149, 0.9, 0.9149, 0.9556, 0.9553, 0.9444, 0.9553, 0.9444, 0.9553, 0.9556, 0.9553, 0.3333, 0.9149, 0.3444, 0.9149, 0.3444, 0.9149, 0.3333, 0.9149, 0.3778, 0.9553, 0.3667, 0.9553, 0.3667, 0.9553, 0.3778, 0.9553, 0.9111, 0.9149, 0.9222, 0.9149, 0.9222, 0.9149, 0.9111, 0.9149, 0.9444, 0.9553, 0.9333, 0.9553, 0.9333, 0.9553, 0.9444, 0.9553, 0.3444, 0.9149, 0.3556, 0.9149, 0.3556, 0.9149, 0.3444, 0.9149, 0.3667, 0.9553, 0.3556, 0.9553, 0.3556, 0.9553, 0.3667, 0.9553, 0.9222, 0.9149, 0.9333, 0.9149, 0.9333, 0.9149, 0.9222, 0.9149, 0.9333, 0.9553, 0.9222, 0.9553, 0.9222, 0.9553, 0.9333, 0.9553, 0.3556, 0.9149, 0.3667, 0.9149, 0.3667, 0.9149, 0.3556, 0.9149, 0.3556, 0.9553, 0.3444, 0.9553, 0.3444, 0.9553, 0.3556, 0.9553, 0.9333, 0.9149, 0.9444, 0.9149, 0.9444, 0.9149, 0.9333, 0.9149, 0.9222, 0.9553, 0.9111, 0.9553, 0.9111, 0.9553, 0.9222, 0.9553, 0.3667, 0.9149, 0.3778, 0.9149, 0.3778, 0.9149, 0.3667, 0.9149, 0.3444, 0.9553, 0.3333, 0.9553, 0.3333, 0.9553, 0.3444, 0.9553, 0.9444, 0.9149, 0.9556, 0.9149, 0.9556, 0.9149, 0.9444, 0.9149, 0.9111, 0.9553, 0.9, 0.9553, 0.9, 0.9553, 0.9111, 0.9553, 0.3778, 0.9149, 0.3889, 0.9149, 0.3889, 0.9149, 0.3778, 0.9149, 0.3333, 0.9553, 0.3222, 0.9553, 0.3222, 0.9553, 0.3333, 0.9553, 1.0, 0.5, 1.0, 0.9149, 0.9889, 0.9149, 0.9889, 0.5, 0.9889, 0.5, 0.9889, 0.9149, 0.9778, 0.9149, 0.9778, 0.5, 0.9778, 0.5, 0.9778, 0.9149, 0.9667, 0.9149, 0.9667, 0.5, 0.9667, 0.5, 0.9667, 0.9149, 0.9556, 0.9149, 0.9556, 0.5, 0.9556, 0.5, 0.9556, 0.9149, 0.9444, 0.9149, 0.9444, 0.5, 0.9444, 0.5, 0.9444, 0.9149, 0.9333, 0.9149, 0.9333, 0.5, 0.9333, 0.5, 0.9333, 0.9149, 0.9222, 0.9149, 0.9222, 0.5, 0.9222, 0.5, 0.9222, 0.9149, 0.9111, 0.9149, 0.9111, 0.5, 0.9111, 0.5, 0.9111, 0.9149, 0.9, 0.9149, 0.9, 0.5, 0.9, 0.5, 0.9, 0.9149, 0.8889, 0.9149, 0.8889, 0.5, 0.8889, 0.5, 0.8889, 0.9149, 0.8778, 0.9149, 0.8778, 0.5, 0.8778, 0.5, 0.8778, 0.9149, 0.8667, 0.9149, 0.8667, 0.5, 0.8667, 0.5, 0.8667, 0.9149, 0.8556, 0.9149, 0.8556, 0.5, 0.8556, 0.5, 0.8556, 0.9149, 0.8444, 0.9149, 0.8444, 0.5, 0.8444, 0.5, 0.8444, 0.9149, 0.8333, 0.9149, 0.8333, 0.5, 0.8333, 0.5, 0.8333, 0.9149, 0.8222, 0.9149, 0.8222, 0.5, 0.8222, 0.5, 0.8222, 0.9149, 0.8111, 0.9149, 0.8111, 0.5, 0.8111, 0.5, 0.8111, 0.9149, 0.8, 0.9149, 0.8, 0.5, 0.8, 0.5, 0.8, 0.9149, 0.7889, 0.9149, 0.7889, 0.5, 0.7889, 0.5, 0.7889, 0.9149, 0.7778, 0.9149, 0.7778, 0.5, 0.7778, 0.5, 0.7778, 0.9149, 0.7667, 0.9149, 0.7667, 0.5, 0.7667, 0.5, 0.7667, 0.9149, 0.7556, 0.9149, 0.7556, 0.5, 0.7556, 0.5, 0.7556, 0.9149, 0.7444, 0.9149, 0.7444, 0.5, 0.7444, 0.5, 0.7444, 0.9149, 0.7333, 0.9149, 0.7333, 0.5, 0.7333, 0.5, 0.7333, 0.9149, 0.7222, 0.9149, 0.7222, 0.5, 0.7222, 0.5, 0.7222, 0.9149, 0.7111, 0.9149, 0.7111, 0.5, 0.7111, 0.5, 0.7111, 0.9149, 0.7, 0.9149, 0.7, 0.5, 0.7, 0.5, 0.7, 0.9149, 0.6889, 0.9149, 0.6889, 0.5, 0.6889, 0.5, 0.6889, 0.9149, 0.6778, 0.9149, 0.6778, 0.5, 0.6778, 0.5, 0.6778, 0.9149, 0.6667, 0.9149, 0.6667, 0.5, 0.6667, 0.5, 0.6667, 0.9149, 0.6556, 0.9149, 0.6556, 0.5, 0.6556, 0.5, 0.6556, 0.9149, 0.6444, 0.9149, 0.6444, 0.5, 0.6444, 0.5, 0.6444, 0.9149, 0.6333, 0.9149, 0.6333, 0.5, 0.6333, 0.5, 0.6333, 0.9149, 0.6222, 0.9149, 0.6222, 0.5, 0.6222, 0.5, 0.6222, 0.9149, 0.6111, 0.9149, 0.6111, 0.5, 0.6111, 0.5, 0.6111, 0.9149, 0.6, 0.9149, 0.6, 0.5, 0.6, 0.5, 0.6, 0.9149, 0.5889, 0.9149, 0.5889, 0.5, 0.5889, 0.5, 0.5889, 0.9149, 0.5778, 0.9149, 0.5778, 0.5, 0.5778, 0.5, 0.5778, 0.9149, 0.5667, 0.9149, 0.5667, 0.5, 0.5667, 0.5, 0.5667, 0.9149, 0.5556, 0.9149, 0.5556, 0.5, 0.5556, 0.5, 0.5556, 0.9149, 0.5444, 0.9149, 0.5444, 0.5, 0.5444, 0.5, 0.5444, 0.9149, 0.5333, 0.9149, 0.5333, 0.5, 0.5333, 0.5, 0.5333, 0.9149, 0.5222, 0.9149, 0.5222, 0.5, 0.5222, 0.5, 0.5222, 0.9149, 0.5111, 0.9149, 0.5111, 0.5, 0.5111, 0.5, 0.5111, 0.9149, 0.5, 0.9149, 0.5, 0.5, 0.5, 0.5, 0.5, 0.9149, 0.4889, 0.9149, 0.4889, 0.5, 0.4889, 0.5, 0.4889, 0.9149, 0.4778, 0.9149, 0.4778, 0.5, 0.4778, 0.5, 0.4778, 0.9149, 0.4667, 0.9149, 0.4667, 0.5, 0.4667, 0.5, 0.4667, 0.9149, 0.4556, 0.9149, 0.4556, 0.5, 0.4556, 0.5, 0.4556, 0.9149, 0.4444, 0.9149, 0.4444, 0.5, 0.4444, 0.5, 0.4444, 0.9149, 0.4333, 0.9149, 0.4333, 0.5, 0.4333, 0.5, 0.4333, 0.9149, 0.4222, 0.9149, 0.4222, 0.5, 0.4222, 0.5, 0.4222, 0.9149, 0.4111, 0.9149, 0.4111, 0.5, 0.4111, 0.5, 0.4111, 0.9149, 0.4, 0.9149, 0.4, 0.5, 0.4, 0.5, 0.4, 0.9149, 0.3889, 0.9149, 0.3889, 0.5, 0.3889, 0.5, 0.3889, 0.9149, 0.3778, 0.9149, 0.3778, 0.5, 0.3778, 0.5, 0.3778, 0.9149, 0.3667, 0.9149, 0.3667, 0.5, 0.3667, 0.5, 0.3667, 0.9149, 0.3556, 0.9149, 0.3556, 0.5, 0.3556, 0.5, 0.3556, 0.9149, 0.3444, 0.9149, 0.3444, 0.5, 0.3444, 0.5, 0.3444, 0.9149, 0.3333, 0.9149, 0.3333, 0.5, 0.3333, 0.5, 0.3333, 0.9149, 0.3222, 0.9149, 0.3222, 0.5, 0.3222, 0.5, 0.3222, 0.9149, 0.3111, 0.9149, 0.3111, 0.5, 0.3111, 0.5, 0.3111, 0.9149, 0.3, 0.9149, 0.3, 0.5, 0.3, 0.5, 0.3, 0.9149, 0.2889, 0.9149, 0.2889, 0.5, 0.2889, 0.5, 0.2889, 0.9149, 0.2778, 0.9149, 0.2778, 0.5, 0.2778, 0.5, 0.2778, 0.9149, 0.2667, 0.9149, 0.2667, 0.5, 0.2667, 0.5, 0.2667, 0.9149, 0.2556, 0.9149, 0.2556, 0.5, 0.2556, 0.5, 0.2556, 0.9149, 0.2444, 0.9149, 0.2444, 0.5, 0.2444, 0.5, 0.2444, 0.9149, 0.2333, 0.9149, 0.2333, 0.5, 0.2333, 0.5, 0.2333, 0.9149, 0.2222, 0.9149, 0.2222, 0.5, 0.2222, 0.5, 0.2222, 0.9149, 0.2111, 0.9149, 0.2111, 0.5, 0.2111, 0.5, 0.2111, 0.9149, 0.2, 0.9149, 0.2, 0.5, 0.2, 0.5, 0.2, 0.9149, 0.1889, 0.9149, 0.1889, 0.5, 0.1889, 0.5, 0.1889, 0.9149, 0.1778, 0.9149, 0.1778, 0.5, 0.1778, 0.5, 0.1778, 0.9149, 0.1667, 0.9149, 0.1667, 0.5, 0.1667, 0.5, 0.1667, 0.9149, 0.1556, 0.9149, 0.1556, 0.5, 0.1556, 0.5, 0.1556, 0.9149, 0.1444, 0.9149, 0.1444, 0.5, 0.1444, 0.5, 0.1444, 0.9149, 0.1333, 0.9149, 0.1333, 0.5, 0.1333, 0.5, 0.1333, 0.9149, 0.1222, 0.9149, 0.1222, 0.5, 0.1222, 0.5, 0.1222, 0.9149, 0.1111, 0.9149, 0.1111, 0.5, 0.1111, 0.5, 0.1111, 0.9149, 0.1, 0.9149, 0.1, 0.5, 0.1, 0.5, 0.1, 0.9149, 0.08889, 0.9149, 0.08889, 0.5, 0.08889, 0.5, 0.08889, 0.9149, 0.07778, 0.9149, 0.07778, 0.5, 0.07778, 0.5, 0.07778, 0.9149, 0.06667, 0.9149, 0.06667, 0.5, 0.06667, 0.5, 0.06667, 0.9149, 0.05555, 0.9149, 0.05555, 0.5, 0.05555, 0.5, 0.05555, 0.9149, 0.04444, 0.9149, 0.04444, 0.5, 0.04444, 0.5, 0.04444, 0.9149, 0.03333, 0.9149, 0.03333, 0.5, 0.03333, 0.5, 0.03333, 0.9149, 0.02222, 0.9149, 0.02222, 0.5, 0.02222, 0.5, 0.02222, 0.9149, 0.01111, 0.9149, 0.01111, 0.5, 0.01111, 0.5, 0.01111, 0.9149, -1.254e-06, 0.9149, -1.254e-06, 0.5, 0.01111, 0.9149, 0.01111, 0.9553, -1.254e-06, 0.9553, -1.254e-06, 0.9149, 0.02222, 0.9149, 0.02222, 0.9553, 0.01111, 0.9553, 0.01111, 0.9149, 0.03333, 0.9149, 0.03333, 0.9553, 0.02222, 0.9553, 0.02222, 0.9149, 0.04444, 0.9149, 0.04444, 0.9553, 0.03333, 0.9553, 0.03333, 0.9149, 0.05555, 0.9149, 0.05555, 0.9553, 0.04444, 0.9553, 0.04444, 0.9149, 0.06667, 0.9149, 0.06667, 0.9553, 0.05555, 0.9553, 0.05555, 0.9149, 0.07778, 0.9149, 0.07778, 0.9553, 0.06667, 0.9553, 0.06667, 0.9149, 0.08889, 0.9149, 0.08889, 0.9553, 0.07778, 0.9553, 0.07778, 0.9149, 0.1, 0.9149, 0.1, 0.9553, 0.08889, 0.9553, 0.08889, 0.9149, 0.1111, 0.9149, 0.1111, 0.9553, 0.1, 0.9553, 0.1, 0.9149, 0.1222, 0.9149, 0.1222, 0.9553, 0.1111, 0.9553, 0.1111, 0.9149, 0.1333, 0.9149, 0.1333, 0.9553, 0.1222, 0.9553, 0.1222, 0.9149, 0.1444, 0.9149, 0.1444, 0.9553, 0.1333, 0.9553, 0.1333, 0.9149, 0.1556, 0.9149, 0.1556, 0.9553, 0.1444, 0.9553, 0.1444, 0.9149, 0.1667, 0.9149, 0.1667, 0.9553, 0.1556, 0.9553, 0.1556, 0.9149, 0.1778, 0.9149, 0.1778, 0.9553, 0.1667, 0.9553, 0.1667, 0.9149, 0.1889, 0.9149, 0.1889, 0.9553, 0.1778, 0.9553, 0.1778, 0.9149, 0.2, 0.9149, 0.2, 0.9553, 0.1889, 0.9553, 0.1889, 0.9149, 0.2111, 0.9149, 0.2111, 0.9553, 0.2, 0.9553, 0.2, 0.9149, 0.2222, 0.9149, 0.2222, 0.9553, 0.2111, 0.9553, 0.2111, 0.9149, 0.2333, 0.9149, 0.2333, 0.9553, 0.2222, 0.9553, 0.2222, 0.9149, 0.2444, 0.9149, 0.2444, 0.9553, 0.2333, 0.9553, 0.2333, 0.9149, 0.2556, 0.9149, 0.2556, 0.9553, 0.2444, 0.9553, 0.2444, 0.9149, 0.2667, 0.9149, 0.2667, 0.9553, 0.2556, 0.9553, 0.2556, 0.9149, 0.2778, 0.9149, 0.2778, 0.9553, 0.2667, 0.9553, 0.2667, 0.9149, 0.2889, 0.9149, 0.2889, 0.9553, 0.2778, 0.9553, 0.2778, 0.9149, 0.3, 0.9149, 0.3, 0.9553, 0.2889, 0.9553, 0.2889, 0.9149, 0.3111, 0.9149, 0.3111, 0.9553, 0.3, 0.9553, 0.3, 0.9149, 0.3222, 0.9149, 0.3222, 0.9553, 0.3111, 0.9553, 0.3111, 0.9149, 0.3333, 0.9149, 0.3333, 0.9553, 0.3222, 0.9553, 0.3222, 0.9149, 0.3444, 0.9149, 0.3444, 0.9553, 0.3333, 0.9553, 0.3333, 0.9149, 0.3556, 0.9149, 0.3556, 0.9553, 0.3444, 0.9553, 0.3444, 0.9149, 0.3667, 0.9149, 0.3667, 0.9553, 0.3556, 0.9553, 0.3556, 0.9149, 0.3778, 0.9149, 0.3778, 0.9553, 0.3667, 0.9553, 0.3667, 0.9149, 0.3889, 0.9149, 0.3889, 0.9553, 0.3778, 0.9553, 0.3778, 0.9149, 0.4, 0.9149, 0.4, 0.9553, 0.3889, 0.9553, 0.3889, 0.9149, 0.4111, 0.9149, 0.4111, 0.9553, 0.4, 0.9553, 0.4, 0.9149, 0.4222, 0.9149, 0.4222, 0.9553, 0.4111, 0.9553, 0.4111, 0.9149, 0.4333, 0.9149, 0.4333, 0.9553, 0.4222, 0.9553, 0.4222, 0.9149, 0.4444, 0.9149, 0.4444, 0.9553, 0.4333, 0.9553, 0.4333, 0.9149, 0.4556, 0.9149, 0.4556, 0.9553, 0.4444, 0.9553, 0.4444, 0.9149, 0.4667, 0.9149, 0.4667, 0.9553, 0.4556, 0.9553, 0.4556, 0.9149, 0.4778, 0.9149, 0.4778, 0.9553, 0.4667, 0.9553, 0.4667, 0.9149, 0.4889, 0.9149, 0.4889, 0.9553, 0.4778, 0.9553, 0.4778, 0.9149, 0.5, 0.9149, 0.5, 0.9553, 0.4889, 0.9553, 0.4889, 0.9149, 0.5111, 0.9149, 0.5111, 0.9553, 0.5, 0.9553, 0.5, 0.9149, 0.5222, 0.9149, 0.5222, 0.9553, 0.5111, 0.9553, 0.5111, 0.9149, 0.5333, 0.9149, 0.5333, 0.9553, 0.5222, 0.9553, 0.5222, 0.9149, 0.5444, 0.9149, 0.5444, 0.9553, 0.5333, 0.9553, 0.5333, 0.9149, 0.5556, 0.9149, 0.5556, 0.9553, 0.5444, 0.9553, 0.5444, 0.9149, 0.5667, 0.9149, 0.5667, 0.9553, 0.5556, 0.9553, 0.5556, 0.9149, 0.5778, 0.9149, 0.5778, 0.9553, 0.5667, 0.9553, 0.5667, 0.9149, 0.5889, 0.9149, 0.5889, 0.9553, 0.5778, 0.9553, 0.5778, 0.9149, 0.6, 0.9149, 0.6, 0.9553, 0.5889, 0.9553, 0.5889, 0.9149, 0.6111, 0.9149, 0.6111, 0.9553, 0.6, 0.9553, 0.6, 0.9149, 0.6222, 0.9149, 0.6222, 0.9553, 0.6111, 0.9553, 0.6111, 0.9149, 0.6333, 0.9149, 0.6333, 0.9553, 0.6222, 0.9553, 0.6222, 0.9149, 0.6444, 0.9149, 0.6444, 0.9553, 0.6333, 0.9553, 0.6333, 0.9149, 0.6556, 0.9149, 0.6556, 0.9553, 0.6444, 0.9553, 0.6444, 0.9149, 0.6667, 0.9149, 0.6667, 0.9553, 0.6556, 0.9553, 0.6556, 0.9149, 0.6778, 0.9149, 0.6778, 0.9553, 0.6667, 0.9553, 0.6667, 0.9149, 0.6889, 0.9149, 0.6889, 0.9553, 0.6778, 0.9553, 0.6778, 0.9149, 0.7, 0.9149, 0.7, 0.9553, 0.6889, 0.9553, 0.6889, 0.9149, 0.7111, 0.9149, 0.7111, 0.9553, 0.7, 0.9553, 0.7, 0.9149, 0.7222, 0.9149, 0.7222, 0.9553, 0.7111, 0.9553, 0.7111, 0.9149, 0.7333, 0.9149, 0.7333, 0.9553, 0.7222, 0.9553, 0.7222, 0.9149, 0.7444, 0.9149, 0.7444, 0.9553, 0.7333, 0.9553, 0.7333, 0.9149, 0.7556, 0.9149, 0.7556, 0.9553, 0.7444, 0.9553, 0.7444, 0.9149, 0.7667, 0.9149, 0.7667, 0.9553, 0.7556, 0.9553, 0.7556, 0.9149, 0.7778, 0.9149, 0.7778, 0.9553, 0.7667, 0.9553, 0.7667, 0.9149, 0.7889, 0.9149, 0.7889, 0.9553, 0.7778, 0.9553, 0.7778, 0.9149, 0.8, 0.9149, 0.8, 0.9553, 0.7889, 0.9553, 0.7889, 0.9149, 0.8111, 0.9149, 0.8111, 0.9553, 0.8, 0.9553, 0.8, 0.9149, 0.8222, 0.9149, 0.8222, 0.9553, 0.8111, 0.9553, 0.8111, 0.9149, 0.8333, 0.9149, 0.8333, 0.9553, 0.8222, 0.9553, 0.8222, 0.9149, 0.8444, 0.9149, 0.8444, 0.9553, 0.8333, 0.9553, 0.8333, 0.9149, 0.8556, 0.9149, 0.8556, 0.9553, 0.8444, 0.9553, 0.8444, 0.9149, 0.8667, 0.9149, 0.8667, 0.9553, 0.8556, 0.9553, 0.8556, 0.9149, 0.8778, 0.9149, 0.8778, 0.9553, 0.8667, 0.9553, 0.8667, 0.9149, 0.8889, 0.9149, 0.8889, 0.9553, 0.8778, 0.9553, 0.8778, 0.9149, 0.9, 0.9149, 0.9, 0.9553, 0.8889, 0.9553, 0.8889, 0.9149, 0.9111, 0.9149, 0.9111, 0.9553, 0.9, 0.9553, 0.9, 0.9149, 0.9222, 0.9149, 0.9222, 0.9553, 0.9111, 0.9553, 0.9111, 0.9149, 0.9333, 0.9149, 0.9333, 0.9553, 0.9222, 0.9553, 0.9222, 0.9149, 0.9444, 0.9149, 0.9444, 0.9553, 0.9333, 0.9553, 0.9333, 0.9149, 0.9556, 0.9149, 0.9556, 0.9553, 0.9444, 0.9553, 0.9444, 0.9149, 0.9667, 0.9149, 0.9667, 0.9553, 0.9556, 0.9553, 0.9556, 0.9149, 0.9778, 0.9149, 0.9778, 0.9553, 0.9667, 0.9553, 0.9667, 0.9149, 0.9889, 0.9149, 0.9889, 0.9553, 0.9778, 0.9553, 0.9778, 0.9149, 1.0, 0.9149, 1.0, 0.9553, 0.9889, 0.9553, 0.9889, 0.9149, 0.6667, 0.9149, 0.6778, 0.9149, 0.6778, 0.9149, 0.6667, 0.9149, 0.6222, 0.9553, 0.6111, 0.9553, 0.6111, 0.9553, 0.6222, 0.9553, 0.08889, 0.9149, 0.1, 0.9149, 0.1, 0.9149, 0.08889, 0.9149, 0.05555, 0.9553, 0.04444, 0.9553, 0.04444, 0.9553, 0.05555, 0.9553, 0.6556, 0.9149, 0.6667, 0.9149, 0.6667, 0.9149, 0.6556, 0.9149, 0.6333, 0.9553, 0.6222, 0.9553, 0.6222, 0.9553, 0.6333, 0.9553, 0.07778, 0.9149, 0.08889, 0.9149, 0.08889, 0.9149, 0.07778, 0.9149, 0.06667, 0.9553, 0.05555, 0.9553, 0.05555, 0.9553, 0.06667, 0.9553, 0.6444, 0.9149, 0.6556, 0.9149, 0.6556, 0.9149, 0.6444, 0.9149, 0.6444, 0.9553, 0.6333, 0.9553, 0.6333, 0.9553, 0.6444, 0.9553, 0.06667, 0.9149, 0.07778, 0.9149, 0.07778, 0.9149, 0.06667, 0.9149, 0.07778, 0.9553, 0.06667, 0.9553, 0.06667, 0.9553, 0.07778, 0.9553, 0.6333, 0.9149, 0.6444, 0.9149, 0.6444, 0.9149, 0.6333, 0.9149, 0.6556, 0.9553, 0.6444, 0.9553, 0.6444, 0.9553, 0.6556, 0.9553, 0.05555, 0.9149, 0.06667, 0.9149, 0.06667, 0.9149, 0.05555, 0.9149, 0.08889, 0.9553, 0.07778, 0.9553, 0.07778, 0.9553, 0.08889, 0.9553, 0.6222, 0.9149, 0.6333, 0.9149, 0.6333, 0.9149, 0.6222, 0.9149, 0.6667, 0.9553, 0.6556, 0.9553, 0.6556, 0.9553, 0.6667, 0.9553, 0.04444, 0.9149, 0.05555, 0.9149, 0.05555, 0.9149, 0.04444, 0.9149, 0.1, 0.9553, 0.08889, 0.9553, 0.08889, 0.9553, 0.1, 0.9553, 0.6111, 0.9149, 0.6222, 0.9149, 0.6222, 0.9149, 0.6111, 0.9149, 0.6778, 0.9553, 0.6667, 0.9553, 0.6667, 0.9553, 0.6778, 0.9553, 0.03333, 0.9149, 0.04444, 0.9149, 0.04444, 0.9149, 0.03333, 0.9149, 0.1111, 0.9553, 0.1, 0.9553, 0.1, 0.9553, 0.1111, 0.9553, 0.6, 0.9149, 0.6111, 0.9149, 0.6111, 0.9149, 0.6, 0.9149, 0.6889, 0.9553, 0.6778, 0.9553, 0.6778, 0.9553, 0.6889, 0.9553, 0.02222, 0.9149, 0.03333, 0.9149, 0.03333, 0.9149, 0.02222, 0.9149, 0.1222, 0.9553, 0.1111, 0.9553, 0.1111, 0.9553, 0.1222, 0.9553, 0.5889, 0.9149, 0.6, 0.9149, 0.6, 0.9149, 0.5889, 0.9149, 0.7, 0.9553, 0.6889, 0.9553, 0.6889, 0.9553, 0.7, 0.9553, 0.01111, 0.9149, 0.02222, 0.9149, 0.02222, 0.9149, 0.01111, 0.9149, 0.1333, 0.9553, 0.1222, 0.9553, 0.1222, 0.9553, 0.1333, 0.9553, 0.5778, 0.9149, 0.5889, 0.9149, 0.5889, 0.9149, 0.5778, 0.9149, 0.7111, 0.9553, 0.7, 0.9553, 0.7, 0.9553, 0.7111, 0.9553, -1.254e-06, 0.9149, 0.01111, 0.9149, 0.01111, 0.9149, -1.254e-06, 0.9149, 0.1444, 0.9553, 0.1333, 0.9553, 0.1333, 0.9553, 0.1444, 0.9553, 0.5667, 0.9149, 0.5778, 0.9149, 0.5778, 0.9149, 0.5667, 0.9149, 0.7222, 0.9553, 0.7111, 0.9553, 0.7111, 0.9553, 0.7222, 0.9553, 0.1556, 0.9553, 0.1444, 0.9553, 0.1444, 0.9553, 0.1556, 0.9553, 0.5556, 0.9149, 0.5667, 0.9149, 0.5667, 0.9149, 0.5556, 0.9149, 0.7333, 0.9553, 0.7222, 0.9553, 0.7222, 0.9553, 0.7333, 0.9553, 0.1667, 0.9553, 0.1556, 0.9553, 0.1556, 0.9553, 0.1667, 0.9553, 0.5444, 0.9149, 0.5556, 0.9149, 0.5556, 0.9149, 0.5444, 0.9149, 0.7444, 0.9553, 0.7333, 0.9553, 0.7333, 0.9553, 0.7444, 0.9553, 0.1778, 0.9553, 0.1667, 0.9553, 0.1667, 0.9553, 0.1778, 0.9553, 0.5333, 0.9149, 0.5444, 0.9149, 0.5444, 0.9149, 0.5333, 0.9149, 0.7556, 0.9553, 0.7444, 0.9553, 0.7444, 0.9553, 0.7556, 0.9553, 0.1889, 0.9553, 0.1778, 0.9553, 0.1778, 0.9553, 0.1889, 0.9553, 0.5222, 0.9149, 0.5333, 0.9149, 0.5333, 0.9149, 0.5222, 0.9149, 0.7667, 0.9553, 0.7556, 0.9553, 0.7556, 0.9553, 0.7667, 0.9553, 0.2, 0.9553, 0.1889, 0.9553, 0.1889, 0.9553, 0.2, 0.9553, 0.5111, 0.9149, 0.5222, 0.9149, 0.5222, 0.9149, 0.5111, 0.9149, 0.7778, 0.9553, 0.7667, 0.9553, 0.7667, 0.9553, 0.7778, 0.9553, 0.2111, 0.9553, 0.2, 0.9553, 0.2, 0.9553, 0.2111, 0.9553, 0.5, 0.9149, 0.5111, 0.9149, 0.5111, 0.9149, 0.5, 0.9149, 0.7889, 0.9553, 0.7778, 0.9553, 0.7778, 0.9553, 0.7889, 0.9553, 0.2222, 0.9553, 0.2111, 0.9553, 0.2111, 0.9553, 0.2222, 0.9553, 0.4889, 0.9149, 0.5, 0.9149, 0.5, 0.9149, 0.4889, 0.9149, 0.8, 0.9553, 0.7889, 0.9553, 0.7889, 0.9553, 0.8, 0.9553, 0.2333, 0.9553, 0.2222, 0.9553, 0.2222, 0.9553, 0.2333, 0.9553, 0.4778, 0.9149, 0.4889, 0.9149, 0.4889, 0.9149, 0.4778, 0.9149, 0.8111, 0.9553, 0.8, 0.9553, 0.8, 0.9553, 0.8111, 0.9553, 0.2444, 0.9553, 0.2333, 0.9553, 0.2333, 0.9553, 0.2444, 0.9553, 0.4667, 0.9149, 0.4778, 0.9149, 0.4778, 0.9149, 0.4667, 0.9149, 0.8222, 0.9553, 0.8111, 0.9553, 0.8111, 0.9553, 0.8222, 0.9553, 0.2556, 0.9553, 0.2444, 0.9553, 0.2444, 0.9553, 0.2556, 0.9553, 0.4556, 0.9149, 0.4667, 0.9149, 0.4667, 0.9149, 0.4556, 0.9149, 0.8333, 0.9553, 0.8222, 0.9553, 0.8222, 0.9553, 0.8333, 0.9553, 0.2667, 0.9553, 0.2556, 0.9553, 0.2556, 0.9553, 0.2667, 0.9553, 0.4444, 0.9149, 0.4556, 0.9149, 0.4556, 0.9149, 0.4444, 0.9149, 0.8444, 0.9553, 0.8333, 0.9553, 0.8333, 0.9553, 0.8444, 0.9553, 0.2778, 0.9553, 0.2667, 0.9553, 0.2667, 0.9553, 0.2778, 0.9553, 0.4333, 0.9149, 0.4444, 0.9149, 0.4444, 0.9149, 0.4333, 0.9149, 0.8556, 0.9553, 0.8444, 0.9553, 0.8444, 0.9553, 0.8556, 0.9553, 0.2889, 0.9553, 0.2778, 0.9553, 0.2778, 0.9553, 0.2889, 0.9553, 0.4222, 0.9149, 0.4333, 0.9149, 0.4333, 0.9149, 0.4222, 0.9149, 0.8667, 0.9553, 0.8556, 0.9553, 0.8556, 0.9553, 0.8667, 0.9553, 0.9889, 0.9149, 1.0, 0.9149, 1.0, 0.9149, 0.9889, 0.9149, 0.3, 0.9553, 0.2889, 0.9553, 0.2889, 0.9553, 0.3, 0.9553, 0.4111, 0.9149, 0.4222, 0.9149, 0.4222, 0.9149, 0.4111, 0.9149, 0.8778, 0.9553, 0.8667, 0.9553, 0.8667, 0.9553, 0.8778, 0.9553, 0.9778, 0.9149, 0.9889, 0.9149, 0.9889, 0.9149, 0.9778, 0.9149, 0.3111, 0.9553, 0.3, 0.9553, 0.3, 0.9553, 0.3111, 0.9553, 0.4, 0.9149, 0.4111, 0.9149, 0.4111, 0.9149, 0.4, 0.9149, 0.8889, 0.9553, 0.8778, 0.9553, 0.8778, 0.9553, 0.8889, 0.9553, 0.9667, 0.9149, 0.9778, 0.9149, 0.9778, 0.9149, 0.9667, 0.9149, 0.3222, 0.9553, 0.3111, 0.9553, 0.3111, 0.9553, 0.3222, 0.9553, 0.3889, 0.9149, 0.4, 0.9149, 0.4, 0.9149, 0.3889, 0.9149, 0.9, 0.9553, 0.8889, 0.9553, 0.8889, 0.9553, 0.9, 0.9553, 0.9556, 0.9149, 0.9667, 0.9149, 0.9667, 0.9149, 0.9556, 0.9149, 0.2667, 0.4894, 0.25, 0.49, 0.2333, 0.4894, 0.2166, 0.4877, 0.2001, 0.4848, 0.1838, 0.4807, 0.1679, 0.4755, 0.1524, 0.4693, 0.1373, 0.4619, 0.1228, 0.4535, 0.1089, 0.4442, 0.09573, 0.4339, 0.08328, 0.4226, 0.07165, 0.4106, 0.06088, 0.3978, 0.05103, 0.3842, 0.04215, 0.37, 0.03429, 0.3552, 0.02748, 0.3399, 0.02175, 0.3242, 0.01713, 0.3081, 0.01365, 0.2917, 0.01131, 0.2751, 0.01015, 0.2584, 0.01015, 0.2416, 0.01131, 0.2249, 0.01365, 0.2083, 0.01713, 0.1919, 0.02175, 0.1758, 0.02748, 0.1601, 0.03429, 0.1448, 0.04215, 0.13, 0.05103, 0.1158, 0.06088, 0.1022, 0.07164, 0.08941, 0.08328, 0.07736, 0.09573, 0.06615, 0.1089, 0.05584, 0.1228, 0.04647, 0.1373, 0.03809, 0.1524, 0.03075, 0.1679, 0.02447, 0.1838, 0.0193, 0.2001, 0.01524, 0.2166, 0.01234, 0.2333, 0.01058, 0.25, 0.01, 0.2667, 0.01058, 0.2834, 0.01234, 0.2999, 0.01524, 0.3162, 0.0193, 0.3321, 0.02447, 0.3476, 0.03075, 0.3627, 0.03809, 0.3772, 0.04647, 0.3911, 0.05584, 0.4043, 0.06615, 0.4167, 0.07736, 0.4284, 0.08941, 0.4391, 0.1022, 0.449, 0.1158, 0.4578, 0.13, 0.4657, 0.1448, 0.4725, 0.1601, 0.4783, 0.1758, 0.4829, 0.1919, 0.4864, 0.2083, 0.4887, 0.2249, 0.4899, 0.2416, 0.4899, 0.2584, 0.4887, 0.2751, 0.4864, 0.2917, 0.4829, 0.3081, 0.4783, 0.3242, 0.4725, 0.3399, 0.4657, 0.3552, 0.4578, 0.37, 0.449, 0.3842, 0.4391, 0.3978, 0.4284, 0.4106, 0.4167, 0.4226, 0.4043, 0.4339, 0.3911, 0.4442, 0.3772, 0.4535, 0.3627, 0.4619, 0.3476, 0.4693, 0.3321, 0.4755, 0.3162, 0.4807, 0.2999, 0.4848, 0.2834, 0.4877, 0.2333, 1.0, 0.2444, 1.0, 0.2444, 1.0, 0.2333, 1.0, 0.9111, 1.0, 0.9222, 1.0, 0.9222, 1.0, 0.9111, 1.0, 0.5222, 1.0, 0.5333, 1.0, 0.5333, 1.0, 0.5222, 1.0, 0.1333, 1.0, 0.1444, 1.0, 0.1444, 1.0, 0.1333, 1.0, 0.8111, 1.0, 0.8222, 1.0, 0.8222, 1.0, 0.8111, 1.0, 0.4222, 1.0, 0.4333, 1.0, 0.4333, 1.0, 0.4222, 1.0, 0.03333, 1.0, 0.04444, 1.0, 0.04444, 1.0, 0.03333, 1.0, 0.7111, 1.0, 0.7222, 1.0, 0.7222, 1.0, 0.7111, 1.0, 0.3222, 1.0, 0.3333, 1.0, 0.3333, 1.0, 0.3222, 1.0, 0.6111, 1.0, 0.6222, 1.0, 0.6222, 1.0, 0.6111, 1.0, 0.2222, 1.0, 0.2333, 1.0, 0.2333, 1.0, 0.2222, 1.0, 0.9, 1.0, 0.9111, 1.0, 0.9111, 1.0, 0.9, 1.0, 0.5111, 1.0, 0.5222, 1.0, 0.5222, 1.0, 0.5111, 1.0, 0.1222, 1.0, 0.1333, 1.0, 0.1333, 1.0, 0.1222, 1.0, 0.8, 1.0, 0.8111, 1.0, 0.8111, 1.0, 0.8, 1.0, 0.4111, 1.0, 0.4222, 1.0, 0.4222, 1.0, 0.4111, 1.0, 0.02222, 1.0, 0.03333, 1.0, 0.03333, 1.0, 0.02222, 1.0, 0.9889, 1.0, 1.0, 1.0, 1.0, 1.0, 0.9889, 1.0, 0.7, 1.0, 0.7111, 1.0, 0.7111, 1.0, 0.7, 1.0, 0.3111, 1.0, 0.3222, 1.0, 0.3222, 1.0, 0.3111, 1.0, 0.6, 1.0, 0.6111, 1.0, 0.6111, 1.0, 0.6, 1.0, 0.2111, 1.0, 0.2222, 1.0, 0.2222, 1.0, 0.2111, 1.0, 0.8889, 1.0, 0.9, 1.0, 0.9, 1.0, 0.8889, 1.0, 0.5, 1.0, 0.5111, 1.0, 0.5111, 1.0, 0.5, 1.0, 0.1111, 1.0, 0.1222, 1.0, 0.1222, 1.0, 0.1111, 1.0, 0.7889, 1.0, 0.8, 1.0, 0.8, 1.0, 0.7889, 1.0, 0.4, 1.0, 0.4111, 1.0, 0.4111, 1.0, 0.4, 1.0, 0.01111, 1.0, 0.02222, 1.0, 0.02222, 1.0, 0.01111, 1.0, 0.6889, 1.0, 0.7, 1.0, 0.7, 1.0, 0.6889, 1.0, 0.3, 1.0, 0.3111, 1.0, 0.3111, 1.0, 0.3, 1.0, 0.9778, 1.0, 0.9889, 1.0, 0.9889, 1.0, 0.9778, 1.0, 0.5889, 1.0, 0.6, 1.0, 0.6, 1.0, 0.5889, 1.0, 0.2, 1.0, 0.2111, 1.0, 0.2111, 1.0, 0.2, 1.0, 0.8778, 1.0, 0.8889, 1.0, 0.8889, 1.0, 0.8778, 1.0, 0.4889, 1.0, 0.5, 1.0, 0.5, 1.0, 0.4889, 1.0, 0.1, 1.0, 0.1111, 1.0, 0.1111, 1.0, 0.1, 1.0, 0.7778, 1.0, 0.7889, 1.0, 0.7889, 1.0, 0.7778, 1.0, 0.3889, 1.0, 0.4, 1.0, 0.4, 1.0, 0.3889, 1.0, -1.254e-06, 1.0, 0.01111, 1.0, 0.01111, 1.0, -1.254e-06, 1.0, 0.6778, 1.0, 0.6889, 1.0, 0.6889, 1.0, 0.6778, 1.0, 0.2889, 1.0, 0.3, 1.0, 0.3, 1.0, 0.2889, 1.0, 0.9667, 1.0, 0.9778, 1.0, 0.9778, 1.0, 0.9667, 1.0, 0.5778, 1.0, 0.5889, 1.0, 0.5889, 1.0, 0.5778, 1.0, 0.1889, 1.0, 0.2, 1.0, 0.2, 1.0, 0.1889, 1.0, 0.8667, 1.0, 0.8778, 1.0, 0.8778, 1.0, 0.8667, 1.0, 0.4778, 1.0, 0.4889, 1.0, 0.4889, 1.0, 0.4778, 1.0, 0.08889, 1.0, 0.1, 1.0, 0.1, 1.0, 0.08889, 1.0, 0.7667, 1.0, 0.7778, 1.0, 0.7778, 1.0, 0.7667, 1.0, 0.3778, 1.0, 0.3889, 1.0, 0.3889, 1.0, 0.3778, 1.0, 0.6667, 1.0, 0.6778, 1.0, 0.6778, 1.0, 0.6667, 1.0, 0.2778, 1.0, 0.2889, 1.0, 0.2889, 1.0, 0.2778, 1.0, 0.9556, 1.0, 0.9667, 1.0, 0.9667, 1.0, 0.9556, 1.0, 0.5667, 1.0, 0.5778, 1.0, 0.5778, 1.0, 0.5667, 1.0, 0.1778, 1.0, 0.1889, 1.0, 0.1889, 1.0, 0.1778, 1.0, 0.8556, 1.0, 0.8667, 1.0, 0.8667, 1.0, 0.8556, 1.0, 0.4667, 1.0, 0.4778, 1.0, 0.4778, 1.0, 0.4667, 1.0, 0.07778, 1.0, 0.08889, 1.0, 0.08889, 1.0, 0.07778, 1.0, 0.7556, 1.0, 0.7667, 1.0, 0.7667, 1.0, 0.7556, 1.0, 0.3667, 1.0, 0.3778, 1.0, 0.3778, 1.0, 0.3667, 1.0, 0.6556, 1.0, 0.6667, 1.0, 0.6667, 1.0, 0.6556, 1.0, 0.2667, 1.0, 0.2778, 1.0, 0.2778, 1.0, 0.2667, 1.0, 0.9444, 1.0, 0.9556, 1.0, 0.9556, 1.0, 0.9444, 1.0, 0.5556, 1.0, 0.5667, 1.0, 0.5667, 1.0, 0.5556, 1.0, 0.1667, 1.0, 0.1778, 1.0, 0.1778, 1.0, 0.1667, 1.0, 0.8444, 1.0, 0.8556, 1.0, 0.8556, 1.0, 0.8444, 1.0, 0.4556, 1.0, 0.4667, 1.0, 0.4667, 1.0, 0.4556, 1.0, 0.06667, 1.0, 0.07778, 1.0, 0.07778, 1.0, 0.06667, 1.0, 0.7444, 1.0, 0.7556, 1.0, 0.7556, 1.0, 0.7444, 1.0, 0.3556, 1.0, 0.3667, 1.0, 0.3667, 1.0, 0.3556, 1.0, 0.6444, 1.0, 0.6556, 1.0, 0.6556, 1.0, 0.6444, 1.0, 0.2556, 1.0, 0.2667, 1.0, 0.2667, 1.0, 0.2556, 1.0, 0.9333, 1.0, 0.9444, 1.0, 0.9444, 1.0, 0.9333, 1.0, 0.5444, 1.0, 0.5556, 1.0, 0.5556, 1.0, 0.5444, 1.0, 0.1556, 1.0, 0.1667, 1.0, 0.1667, 1.0, 0.1556, 1.0, 0.8333, 1.0, 0.8444, 1.0, 0.8444, 1.0, 0.8333, 1.0, 0.4444, 1.0, 0.4556, 1.0, 0.4556, 1.0, 0.4444, 1.0, 0.05555, 1.0, 0.06667, 1.0, 0.06667, 1.0, 0.05555, 1.0, 0.7333, 1.0, 0.7444, 1.0, 0.7444, 1.0, 0.7333, 1.0, 0.3444, 1.0, 0.3556, 1.0, 0.3556, 1.0, 0.3444, 1.0, 0.6333, 1.0, 0.6444, 1.0, 0.6444, 1.0, 0.6333, 1.0, 0.2444, 1.0, 0.2556, 1.0, 0.2556, 1.0, 0.2444, 1.0, 0.9222, 1.0, 0.9333, 1.0, 0.9333, 1.0, 0.9222, 1.0, 0.5333, 1.0, 0.5444, 1.0, 0.5444, 1.0, 0.5333, 1.0, 0.1444, 1.0, 0.1556, 1.0, 0.1556, 1.0, 0.1444, 1.0, 0.8222, 1.0, 0.8333, 1.0, 0.8333, 1.0, 0.8222, 1.0, 0.4333, 1.0, 0.4444, 1.0, 0.4444, 1.0, 0.4333, 1.0, 0.04444, 1.0, 0.05555, 1.0, 0.05555, 1.0, 0.04444, 1.0, 0.7222, 1.0, 0.7333, 1.0, 0.7333, 1.0, 0.7222, 1.0, 0.3333, 1.0, 0.3444, 1.0, 0.3444, 1.0, 0.3333, 1.0])
me_cylinder_001.use_remesh_fix_poles = True
me_cylinder_001.use_remesh_preserve_attributes = False
me_cylinder_001.use_mirror_vertex_groups = False
me_cylinder_001.update()

# ---- objects
ob_cylinder = bpy.data.objects.new('Cylinder', me_cylinder_001)

# ---- transforms, parenting, visibility, modifiers, constraints
ob_cylinder.location = (0.0, 0.0, 0.0)
ob_cylinder.rotation_euler = (1.571, 0.0, 0.0)
ob_cylinder.lineart.crease_threshold = 0.0

# ---- collection membership
col_collection.objects.link(ob_cylinder)

# ---- scene / render settings (as saved in the file)
scene.frame_start = 1; scene.frame_end = 250; scene.frame_set(0)
scene.render.engine = 'BLENDER_EEVEE_NEXT'
scene.cycles.use_denoising = False
scene.cycles.samples = 128
scene.cycles.sampling_pattern = 'TABULATED_SOBOL'
scene.cycles.use_adaptive_sampling = False
scene.cycles.use_light_tree = False
scene.view_settings.view_transform = 'Filmic'
bpy.context.view_layer.update()

# ---- added for rendering (the .blend has no active camera and no usable light): camera, sun
cam_auto = bpy.data.cameras.new('AutoCamera')
cam_auto.lens = 50.0
cam_auto.sensor_width = 36.0
cam_auto.clip_end = 1000.0
ob_auto_camera = bpy.data.objects.new('AutoCamera', cam_auto)
scene.collection.objects.link(ob_auto_camera)
ob_auto_camera.location = (3.33949, -4.02414, 2.67159)
ob_auto_camera.rotation_euler = (1.09748, -7.21219e-08, 0.694738)
scene.camera = ob_auto_camera
light_auto_sun = bpy.data.lights.new('AutoSun', 'SUN')
light_auto_sun.energy = 3.0
light_auto_sun.angle = 0.0523599
ob_auto_sun = bpy.data.objects.new('AutoSun', light_auto_sun)
scene.collection.objects.link(ob_auto_sun)
ob_auto_sun.rotation_euler = (0.872665, 0.174533, 0.523599)
bpy.context.view_layer.update()
